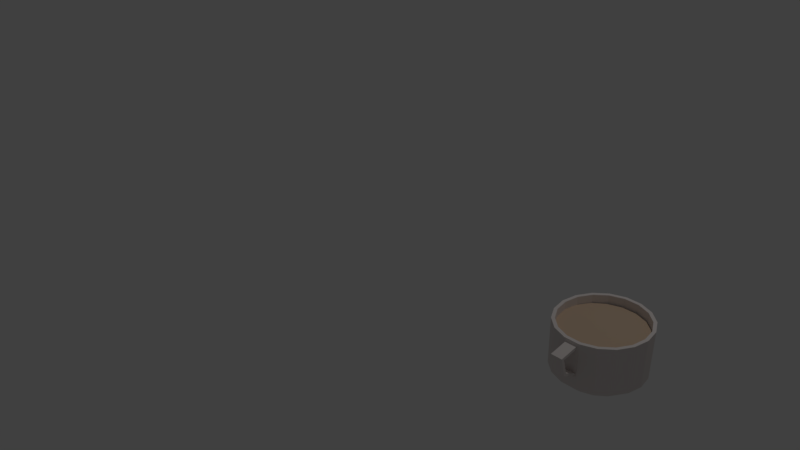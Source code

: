 # Source: TeaCup_copy.blend  (saved by Blender 2.79.0; exported with 4.5.12 LTS)
import bpy
from mathutils import Matrix  # noqa: F401  (used for matrix-valued properties, if any)

bpy.ops.wm.read_factory_settings(use_empty=True)
scene = bpy.context.scene
scene.name = 'Scene'

# ---- collections
col_collection_1 = bpy.data.collections.new('Collection 1'); scene.collection.children.link(col_collection_1)

# ---- materials (node trees are filled in below, after node groups)
mat_mat1_001 = bpy.data.materials.new('mat1.001')
mat_mat1_001.alpha_threshold = 0.0
mat_mat1_001.use_transparent_shadow = False
mat_mat1_001.diffuse_color = (0.6573, 0.4949, 0.3575, 1.0)
mat_mat1_001.roughness = 0.5
mat_material_001 = bpy.data.materials.new('Material.001')
mat_material_001.alpha_threshold = 0.0
mat_material_001.use_transparent_shadow = False
mat_material_001.diffuse_color = (0.8, 0.737, 0.7149, 1.0)
mat_material_001.roughness = 0.5

# ---- material node trees

# ---- world
world_world = bpy.data.worlds.new('World'); scene.world = world_world
world_world.color = (0.05088, 0.05088, 0.05088)
world_world.use_sun_shadow = False
world_world.sun_shadow_jitter_overblur = 0.0
world_world.cycles.sampling_method = 'MANUAL'

# ---- cameras
cam_camera = bpy.data.cameras.new('Camera')
cam_camera.clip_end = 100.0
cam_camera.lens = 35.0
cam_camera.sensor_width = 32.0
cam_camera.sensor_height = 18.0
cam_camera.ortho_scale = 7.314
cam_camera.dof.focus_distance = 0.0
cam_camera.dof.aperture_fstop = 128.0

# ---- lights
light_lamp = bpy.data.lights.new('Lamp', 'POINT')
light_lamp.transmission_factor = 0.0
light_lamp.cutoff_distance = 30.0
light_lamp.energy = 100.0
light_lamp.shadow_buffer_clip_start = 1.001
light_lamp.shadow_soft_size = 0.1
light_lamp.shadow_maximum_resolution = 0.006
light_lamp.use_absolute_resolution = True

# ---- meshes
me_combine2 = bpy.data.meshes.new('Combine2')
me_combine2.from_pydata([(352.0, 54.34, 0.01176), (396.6, 54.35, 16.24), (396.6, 54.36, 16.24), (396.0, 11.43, 16.03), (392.5, 8.302, 14.74), (388.9, 5.172, 13.44), (387.5, 3.954, 12.93), (388.1, 3.953, 9.7), (388.7, 3.951, 6.466), (389.2, 3.95, 3.233), (389.8, 3.948, 2.599e-13), (389.8, 3.954, -1.243e-05), (394.3, 7.693, 7.565e-06), (398.9, 11.43, 3.229e-13), (398.2, 11.43, 4.009), (397.5, 11.43, 8.017), (396.8, 11.44, 12.03), (396.1, 11.44, 16.03), (396.6, 54.35, 16.24), (396.0, 11.43, 16.03), (396.1, 11.44, 16.03), (352.0, 3.937, -7.194e-20), (389.8, 3.954, -1.243e-05), (389.8, 3.948, 2.599e-13), (352.0, 3.937, -7.194e-20), (389.8, 3.948, 2.599e-13), (389.2, 3.95, 3.233), (388.7, 3.951, 6.466), (388.1, 3.953, 9.7), (387.5, 3.954, 12.93), (399.4, 54.35, 0.01176), (352.0, 54.34, 0.01176), (396.6, 54.36, 16.24), (399.4, 54.35, 0.01176), (396.6, 54.36, 16.24), (396.6, 54.35, 16.24), (396.1, 11.44, 16.03), (396.8, 11.44, 12.03), (397.5, 11.43, 8.017), (398.2, 11.43, 4.009), (398.9, 11.43, 3.229e-13), (388.9, 5.172, 13.44), (392.5, 8.302, 14.74), (396.0, 11.43, 16.03), (387.5, 3.954, 12.93), (392.0, 11.43, 23.08), (387.9, 11.44, 30.14), (387.9, 11.43, 30.13), (385.0, 8.302, 27.69), (382.1, 5.172, 25.26), (381.0, 3.954, 24.31), (384.2, 3.951, 18.62), (387.5, 3.948, 12.93), (352.0, 54.34, 0.01176), (399.4, 54.35, 0.01176), (399.4, 54.36, 0.01176), (352.0, 54.34, 0.01176), (388.3, 54.35, 30.51), (388.3, 54.36, 30.51), (388.3, 54.35, 30.51), (387.9, 11.43, 30.13), (387.9, 11.44, 30.14), (352.0, 3.937, -7.194e-20), (387.5, 3.954, 12.93), (387.5, 3.948, 12.93), (352.0, 3.937, -7.194e-20), (387.5, 3.948, 12.93), (384.2, 3.951, 18.62), (381.0, 3.954, 24.31), (396.6, 54.35, 16.24), (352.0, 54.34, 0.01176), (388.3, 54.36, 30.51), (396.6, 54.35, 16.24), (388.3, 54.36, 30.51), (387.9, 11.44, 30.14), (392.0, 11.43, 23.08), (388.3, 54.35, 30.51), (382.1, 5.172, 25.26), (385.0, 8.302, 27.69), (387.9, 11.43, 30.13), (381.0, 3.954, 24.31), (384.8, 11.43, 32.75), (381.7, 11.43, 35.37), (378.6, 11.44, 37.98), (375.4, 11.44, 40.6), (375.4, 11.43, 40.6), (373.5, 8.302, 37.31), (371.6, 5.172, 34.03), (370.9, 3.954, 32.75), (373.4, 3.953, 30.64), (375.9, 3.951, 28.52), (378.4, 3.95, 26.41), (381.0, 3.948, 24.3), (352.0, 54.34, 0.01176), (375.7, 54.35, 41.1), (375.7, 54.36, 41.1), (375.7, 54.35, 41.1), (375.4, 11.43, 40.6), (375.4, 11.44, 40.6), (352.0, 3.937, -7.194e-20), (381.0, 3.954, 24.31), (381.0, 3.948, 24.3), (352.0, 3.937, -7.194e-20), (381.0, 3.948, 24.3), (378.4, 3.95, 26.41), (375.9, 3.951, 28.52), (373.4, 3.953, 30.64), (370.9, 3.954, 32.75), (388.3, 54.35, 30.51), (352.0, 54.34, 0.01176), (375.7, 54.36, 41.1), (388.3, 54.35, 30.51), (375.7, 54.36, 41.1), (375.4, 11.44, 40.6), (378.6, 11.44, 37.98), (381.7, 11.43, 35.37), (384.8, 11.43, 32.75), (375.7, 54.35, 41.1), (371.6, 5.172, 34.03), (373.5, 8.302, 37.31), (375.4, 11.43, 40.6), (370.9, 3.954, 32.75), (371.6, 11.43, 41.99), (367.8, 11.43, 43.38), (364.0, 11.44, 44.78), (360.1, 11.44, 46.17), (360.1, 11.43, 46.16), (359.5, 8.302, 42.43), (358.8, 5.172, 38.69), (358.6, 3.954, 37.24), (361.7, 3.953, 36.12), (364.7, 3.951, 34.99), (367.8, 3.95, 33.87), (370.9, 3.948, 32.74), (352.0, 54.34, 0.01176), (360.2, 54.35, 46.73), (360.2, 54.36, 46.73), (360.2, 54.35, 46.73), (360.1, 11.43, 46.16), (360.1, 11.44, 46.17), (352.0, 3.937, -7.194e-20), (370.9, 3.954, 32.75), (370.9, 3.948, 32.74), (352.0, 3.937, -7.194e-20), (370.9, 3.948, 32.74), (367.8, 3.95, 33.87), (364.7, 3.951, 34.99), (361.7, 3.953, 36.12), (358.6, 3.954, 37.24), (375.7, 54.35, 41.1), (352.0, 54.34, 0.01176), (360.2, 54.36, 46.73), (375.7, 54.35, 41.1), (360.2, 54.36, 46.73), (375.4, 11.43, 40.6), (360.1, 11.44, 46.17), (364.0, 11.44, 44.78), (367.8, 11.43, 43.38), (371.6, 11.43, 41.99), (360.2, 54.35, 46.73), (358.8, 5.172, 38.69), (359.5, 8.302, 42.43), (360.1, 11.43, 46.16), (358.6, 3.954, 37.24), (356.1, 11.43, 46.17), (352.0, 11.43, 46.17), (347.9, 11.44, 46.17), (343.9, 11.44, 46.17), (343.9, 11.43, 46.16), (344.6, 7.693, 41.7), (345.4, 3.954, 37.24), (348.7, 3.953, 37.24), (352.0, 3.951, 37.24), (355.3, 3.95, 37.23), (358.6, 3.948, 37.23), (352.0, 54.34, 0.01176), (343.8, 54.35, 46.73), (343.8, 54.36, 46.73), (343.8, 54.35, 46.73), (343.9, 11.43, 46.16), (343.9, 11.44, 46.17), (352.0, 3.937, -7.194e-20), (358.6, 3.954, 37.24), (358.6, 3.948, 37.23), (352.0, 3.937, -7.194e-20), (358.6, 3.948, 37.23), (355.3, 3.95, 37.23), (352.0, 3.951, 37.24), (348.7, 3.953, 37.24), (345.4, 3.954, 37.24), (360.2, 54.35, 46.73), (352.0, 54.34, 0.01176), (343.8, 54.36, 46.73), (360.2, 54.35, 46.73), (343.8, 54.36, 46.73), (360.1, 11.43, 46.16), (343.9, 11.44, 46.17), (347.9, 11.44, 46.17), (352.0, 11.43, 46.17), (356.1, 11.43, 46.17), (343.8, 54.35, 46.73), (352.0, 54.34, 0.01176), (328.3, 54.35, 41.1), (328.3, 54.36, 41.1), (345.4, 3.954, 37.24), (344.6, 7.693, 41.7), (343.9, 11.43, 46.16), (328.6, 11.43, 40.6), (330.5, 8.302, 37.31), (332.4, 5.172, 34.03), (333.1, 3.954, 32.75), (336.2, 3.953, 33.87), (339.3, 3.951, 34.99), (342.3, 3.95, 36.11), (345.4, 3.948, 37.23), (340.0, 11.43, 44.77), (336.2, 11.43, 43.38), (332.4, 11.44, 41.99), (328.6, 11.44, 40.6), (328.3, 54.35, 41.1), (328.6, 11.43, 40.6), (328.6, 11.44, 40.6), (352.0, 3.937, -7.194e-20), (345.4, 3.954, 37.24), (345.4, 3.948, 37.23), (345.4, 3.948, 37.23), (342.3, 3.95, 36.11), (339.3, 3.951, 34.99), (336.2, 3.953, 33.87), (333.1, 3.954, 32.75), (352.0, 3.937, -7.194e-20), (343.8, 54.35, 46.73), (352.0, 54.34, 0.01176), (328.3, 54.36, 41.1), (343.8, 54.35, 46.73), (328.3, 54.36, 41.1), (343.9, 11.43, 46.16), (328.3, 54.35, 41.1), (328.6, 11.44, 40.6), (332.4, 11.44, 41.99), (336.2, 11.43, 43.38), (340.0, 11.43, 44.77), (332.4, 5.172, 34.03), (330.5, 8.302, 37.31), (328.6, 11.43, 40.6), (333.1, 3.954, 32.75), (322.3, 11.43, 35.37), (316.1, 11.44, 30.14), (316.1, 11.43, 30.13), (319.0, 8.302, 27.69), (321.9, 5.172, 25.26), (323.0, 3.954, 24.31), (328.1, 3.951, 28.52), (333.1, 3.948, 32.74), (352.0, 54.34, 0.01176), (315.7, 54.35, 30.51), (315.7, 54.36, 30.51), (315.7, 54.35, 30.51), (316.1, 11.43, 30.13), (316.1, 11.44, 30.14), (352.0, 3.937, -7.194e-20), (333.1, 3.954, 32.75), (333.1, 3.948, 32.74), (333.1, 3.948, 32.74), (328.1, 3.951, 28.52), (323.0, 3.954, 24.31), (352.0, 3.937, -7.194e-20), (328.3, 54.35, 41.1), (352.0, 54.34, 0.01176), (315.7, 54.36, 30.51), (328.3, 54.35, 41.1), (315.7, 54.36, 30.51), (316.1, 11.44, 30.14), (322.3, 11.43, 35.37), (315.7, 54.35, 30.51), (321.9, 5.172, 25.26), (319.0, 8.302, 27.69), (316.1, 11.43, 30.13), (323.0, 3.954, 24.31), (314.1, 11.43, 26.61), (312.0, 11.43, 23.08), (310.0, 11.44, 19.56), (307.9, 11.44, 16.03), (308.0, 11.43, 16.03), (311.5, 8.302, 14.74), (315.1, 5.172, 13.44), (316.5, 3.954, 12.93), (318.1, 3.953, 15.78), (319.8, 3.951, 18.62), (321.4, 3.95, 21.46), (323.0, 3.948, 24.3), (352.0, 54.34, 0.01176), (307.4, 54.35, 16.24), (307.4, 54.36, 16.24), (307.4, 54.35, 16.24), (308.0, 11.43, 16.03), (307.9, 11.44, 16.03), (352.0, 3.937, -7.194e-20), (323.0, 3.954, 24.31), (323.0, 3.948, 24.3), (352.0, 3.937, -7.194e-20), (323.0, 3.948, 24.3), (321.4, 3.95, 21.46), (319.8, 3.951, 18.62), (318.1, 3.953, 15.78), (316.5, 3.954, 12.93), (315.7, 54.35, 30.51), (352.0, 54.34, 0.01176), (307.4, 54.36, 16.24), (315.7, 54.35, 30.51), (307.4, 54.36, 16.24), (307.9, 11.44, 16.03), (310.0, 11.44, 19.56), (312.0, 11.43, 23.08), (314.1, 11.43, 26.61), (307.4, 54.35, 16.24), (315.1, 5.172, 13.44), (311.5, 8.302, 14.74), (308.0, 11.43, 16.03), (316.5, 3.954, 12.93), (307.2, 11.43, 12.02), (306.5, 11.43, 8.016), (305.8, 11.44, 4.008), (305.1, 11.44, 3.525e-16), (305.1, 11.43, -3.794e-05), (309.7, 7.693, -8.426e-06), (314.2, 3.954, 1.243e-05), (314.8, 3.953, 3.233), (315.3, 3.951, 6.465), (315.9, 3.95, 9.698), (316.5, 3.948, 12.93), (352.0, 54.34, 0.01176), (304.6, 54.35, 0.01176), (304.6, 54.36, 0.01176), (304.6, 54.35, 0.01176), (305.1, 11.43, -3.794e-05), (305.1, 11.44, 3.525e-16), (352.0, 3.937, -7.194e-20), (316.5, 3.954, 12.93), (316.5, 3.948, 12.93), (316.5, 3.948, 12.93), (315.9, 3.95, 9.698), (315.3, 3.951, 6.465), (314.8, 3.953, 3.233), (314.2, 3.954, 1.243e-05), (352.0, 3.937, -7.194e-20), (352.0, 54.34, 0.01176), (304.6, 54.36, 0.01176), (307.4, 54.35, 16.24), (307.4, 54.35, 16.24), (304.6, 54.36, 0.01176), (305.1, 11.44, 3.525e-16), (305.8, 11.44, 4.008), (306.5, 11.43, 8.016), (307.2, 11.43, 12.02), (304.6, 54.35, 0.01176), (399.4, 54.35, 0.01176), (398.9, 11.43, 3.229e-13), (398.9, 11.44, -7.989e-09), (352.0, 54.34, 0.01176), (307.4, 54.35, -16.21), (307.4, 54.36, -16.21), (314.2, 3.954, 1.243e-05), (309.7, 7.693, -8.426e-06), (305.1, 11.43, -3.794e-05), (308.0, 11.43, -16.03), (311.5, 8.302, -14.74), (315.1, 5.172, -13.44), (316.5, 3.954, -12.93), (315.9, 3.953, -9.7), (315.3, 3.951, -6.466), (314.8, 3.95, -3.233), (314.2, 3.948, -5.126e-13), (305.8, 11.43, -4.009), (306.5, 11.43, -8.017), (307.2, 11.44, -12.03), (307.9, 11.44, -16.03), (307.4, 54.35, -16.21), (308.0, 11.43, -16.03), (307.9, 11.44, -16.03), (352.0, 3.937, -7.194e-20), (314.2, 3.954, 1.243e-05), (314.2, 3.948, -5.126e-13), (352.0, 3.937, -7.194e-20), (314.2, 3.948, -5.126e-13), (314.8, 3.95, -3.233), (315.3, 3.951, -6.466), (315.9, 3.953, -9.7), (316.5, 3.954, -12.93), (304.6, 54.35, 0.01176), (352.0, 54.34, 0.01176), (307.4, 54.36, -16.21), (304.6, 54.35, 0.01176), (307.4, 54.36, -16.21), (307.4, 54.35, -16.21), (307.9, 11.44, -16.03), (307.2, 11.44, -12.03), (306.5, 11.43, -8.017), (305.8, 11.43, -4.009), (315.1, 5.172, -13.44), (311.5, 8.302, -14.74), (308.0, 11.43, -16.03), (316.5, 3.954, -12.93), (310.0, 11.43, -19.56), (312.0, 11.43, -23.08), (314.1, 11.44, -26.61), (316.1, 11.44, -30.14), (316.1, 11.43, -30.13), (319.0, 8.302, -27.69), (321.9, 5.172, -25.26), (323.0, 3.954, -24.31), (321.4, 3.953, -21.46), (319.8, 3.951, -18.62), (318.1, 3.95, -15.77), (316.5, 3.948, -12.93), (352.0, 54.34, 0.01176), (315.7, 54.35, -30.48), (315.7, 54.36, -30.48), (315.7, 54.35, -30.48), (316.1, 11.43, -30.13), (316.1, 11.44, -30.14), (352.0, 3.937, -7.194e-20), (316.5, 3.954, -12.93), (316.5, 3.948, -12.93), (316.5, 3.948, -12.93), (318.1, 3.95, -15.77), (319.8, 3.951, -18.62), (321.4, 3.953, -21.46), (323.0, 3.954, -24.31), (352.0, 3.937, -7.194e-20), (307.4, 54.35, -16.21), (352.0, 54.34, 0.01176), (315.7, 54.36, -30.48), (307.4, 54.35, -16.21), (315.7, 54.36, -30.48), (316.1, 11.44, -30.14), (314.1, 11.44, -26.61), (312.0, 11.43, -23.08), (310.0, 11.43, -19.56), (315.7, 54.35, -30.48), (321.9, 5.172, -25.26), (319.0, 8.302, -27.69), (316.1, 11.43, -30.13), (323.0, 3.954, -24.31), (322.3, 11.43, -35.37), (328.6, 11.44, -40.6), (328.6, 11.43, -40.6), (330.5, 8.302, -37.31), (332.4, 5.172, -34.03), (333.1, 3.954, -32.75), (328.1, 3.951, -28.52), (323.0, 3.948, -24.3), (352.0, 54.34, 0.01176), (328.3, 54.35, -41.07), (328.3, 54.36, -41.07), (328.3, 54.35, -41.07), (328.6, 11.43, -40.6), (328.6, 11.44, -40.6), (352.0, 3.937, -7.194e-20), (323.0, 3.954, -24.31), (323.0, 3.948, -24.3), (323.0, 3.948, -24.3), (328.1, 3.951, -28.52), (333.1, 3.954, -32.75), (352.0, 3.937, -7.194e-20), (315.7, 54.35, -30.48), (352.0, 54.34, 0.01176), (328.3, 54.36, -41.07), (322.0, 54.35, -35.78), (322.0, 54.35, -35.78), (328.3, 54.36, -41.07), (316.1, 11.43, -30.13), (328.6, 11.44, -40.6), (322.3, 11.43, -35.37), (328.3, 54.35, -41.07), (332.4, 5.172, -34.03), (330.5, 8.302, -37.31), (328.6, 11.43, -40.6), (333.1, 3.954, -32.75), (332.4, 11.43, -41.99), (336.2, 11.43, -43.38), (340.0, 11.44, -44.78), (343.9, 11.44, -46.17), (343.9, 11.43, -46.16), (344.5, 8.302, -42.43), (345.2, 5.172, -38.69), (345.4, 3.954, -37.24), (342.3, 3.953, -36.12), (339.3, 3.951, -34.99), (336.2, 3.95, -33.87), (333.1, 3.948, -32.74), (352.0, 54.34, 0.01176), (343.8, 54.35, -46.71), (343.8, 54.36, -46.71), (343.8, 54.35, -46.71), (343.9, 11.43, -46.16), (343.9, 11.44, -46.17), (352.0, 3.937, -7.194e-20), (333.1, 3.954, -32.75), (333.1, 3.948, -32.74), (352.0, 3.937, -7.194e-20), (333.1, 3.948, -32.74), (336.2, 3.95, -33.87), (339.3, 3.951, -34.99), (342.3, 3.953, -36.12), (345.4, 3.954, -37.24), (328.3, 54.35, -41.07), (352.0, 54.34, 0.01176), (343.8, 54.36, -46.71), (328.3, 54.35, -41.07), (343.8, 54.36, -46.71), (328.6, 11.43, -40.6), (343.9, 11.44, -46.17), (340.0, 11.44, -44.78), (336.2, 11.43, -43.38), (332.4, 11.43, -41.99), (343.8, 54.35, -46.71), (345.2, 5.172, -38.69), (344.5, 8.302, -42.43), (343.9, 11.43, -46.16), (345.4, 3.954, -37.24), (347.9, 11.43, -46.17), (352.0, 11.43, -46.17), (356.1, 11.44, -46.17), (360.1, 11.44, -46.17), (360.1, 11.43, -46.16), (359.4, 7.693, -41.7), (358.6, 3.954, -37.24), (355.3, 3.953, -37.24), (352.0, 3.951, -37.24), (348.7, 3.95, -37.23), (345.4, 3.948, -37.23), (352.0, 54.34, 0.01176), (360.2, 54.35, -46.71), (360.2, 54.36, -46.71), (360.2, 54.35, -46.71), (360.1, 11.43, -46.16), (360.1, 11.44, -46.17), (352.0, 3.937, -7.194e-20), (345.4, 3.954, -37.24), (345.4, 3.948, -37.23), (345.4, 3.948, -37.23), (348.7, 3.95, -37.23), (352.0, 3.951, -37.24), (355.3, 3.953, -37.24), (358.6, 3.954, -37.24), (352.0, 3.937, -7.194e-20), (343.8, 54.35, -46.71), (352.0, 54.34, 0.01176), (360.2, 54.36, -46.71), (343.8, 54.35, -46.71), (360.2, 54.36, -46.71), (343.9, 11.43, -46.16), (360.1, 11.44, -46.17), (356.1, 11.44, -46.17), (352.0, 11.43, -46.17), (347.9, 11.43, -46.17), (360.2, 54.35, -46.71), (352.0, 54.34, 0.01176), (375.7, 54.35, -41.07), (375.7, 54.36, -41.07), (358.6, 3.954, -37.24), (359.4, 7.693, -41.7), (360.1, 11.43, -46.16), (375.4, 11.43, -40.6), (373.5, 8.302, -37.31), (371.6, 5.172, -34.03), (370.9, 3.954, -32.75), (367.8, 3.953, -33.87), (364.7, 3.951, -34.99), (361.7, 3.95, -36.11), (358.6, 3.948, -37.23), (364.0, 11.43, -44.77), (367.8, 11.43, -43.38), (371.6, 11.44, -41.99), (375.4, 11.44, -40.6), (375.7, 54.35, -41.07), (375.4, 11.43, -40.6), (375.4, 11.44, -40.6), (352.0, 3.937, -7.194e-20), (358.6, 3.954, -37.24), (358.6, 3.948, -37.23), (352.0, 3.937, -7.194e-20), (358.6, 3.948, -37.23), (361.7, 3.95, -36.11), (364.7, 3.951, -34.99), (367.8, 3.953, -33.87), (370.9, 3.954, -32.75), (360.2, 54.35, -46.71), (352.0, 54.34, 0.01176), (375.7, 54.36, -41.07), (360.2, 54.35, -46.71), (375.7, 54.36, -41.07), (360.1, 11.43, -46.16), (375.7, 54.35, -41.07), (375.4, 11.44, -40.6), (371.6, 11.44, -41.99), (367.8, 11.43, -43.38), (364.0, 11.43, -44.77), (371.6, 5.172, -34.03), (373.5, 8.302, -37.31), (375.4, 11.43, -40.6), (370.9, 3.954, -32.75), (381.7, 11.43, -35.37), (387.9, 11.44, -30.14), (387.9, 11.43, -30.13), (385.0, 8.302, -27.69), (382.1, 5.172, -25.26), (381.0, 3.954, -24.31), (375.9, 3.951, -28.52), (370.9, 3.948, -32.74), (352.0, 54.34, 0.01176), (388.3, 54.35, -30.48), (388.3, 54.36, -30.48), (388.3, 54.35, -30.48), (387.9, 11.43, -30.13), (387.9, 11.44, -30.14), (352.0, 3.937, -7.194e-20), (370.9, 3.954, -32.75), (370.9, 3.948, -32.74), (370.9, 3.948, -32.74), (375.9, 3.951, -28.52), (381.0, 3.954, -24.31), (352.0, 3.937, -7.194e-20), (375.7, 54.35, -41.07), (352.0, 54.34, 0.01176), (388.3, 54.36, -30.48), (382.0, 54.35, -35.78), (382.0, 54.35, -35.78), (388.3, 54.36, -30.48), (375.4, 11.43, -40.6), (387.9, 11.44, -30.14), (381.7, 11.43, -35.37), (388.3, 54.35, -30.48), (382.1, 5.172, -25.26), (385.0, 8.302, -27.69), (387.9, 11.43, -30.13), (381.0, 3.954, -24.31), (389.9, 11.43, -26.61), (392.0, 11.43, -23.08), (394.0, 11.44, -19.56), (396.1, 11.44, -16.03), (396.0, 11.43, -16.03), (392.5, 8.302, -14.74), (388.9, 5.172, -13.44), (387.5, 3.954, -12.93), (385.9, 3.953, -15.78), (384.2, 3.951, -18.62), (382.6, 3.95, -21.46), (381.0, 3.948, -24.3), (352.0, 54.34, 0.01176), (396.6, 54.35, -16.21), (396.6, 54.36, -16.21), (396.6, 54.35, -16.21), (396.0, 11.43, -16.03), (396.1, 11.44, -16.03), (352.0, 3.937, -7.194e-20), (381.0, 3.954, -24.31), (381.0, 3.948, -24.3), (352.0, 3.937, -7.194e-20), (381.0, 3.948, -24.3), (382.6, 3.95, -21.46), (384.2, 3.951, -18.62), (385.9, 3.953, -15.78), (387.5, 3.954, -12.93), (388.3, 54.35, -30.48), (352.0, 54.34, 0.01176), (396.6, 54.36, -16.21), (392.5, 54.35, -23.35), (388.3, 54.35, -30.48), (392.5, 54.35, -23.35), (396.6, 54.36, -16.21), (396.1, 11.44, -16.03), (394.0, 11.44, -19.56), (392.0, 11.43, -23.08), (389.9, 11.43, -26.61), (396.6, 54.35, -16.21), (398.9, 11.43, 3.229e-13), (394.3, 7.693, 7.565e-06), (389.8, 3.954, -1.243e-05), (398.9, 11.44, -7.989e-09), (388.9, 5.172, -13.44), (392.5, 8.302, -14.74), (396.0, 11.43, -16.03), (387.5, 3.954, -12.93), (397.5, 11.43, -8.016), (388.7, 3.951, -6.465), (387.5, 3.948, -12.93), (352.0, 3.937, -7.194e-20), (387.5, 3.954, -12.93), (387.5, 3.948, -12.93), (387.5, 3.948, -12.93), (389.8, 3.954, -1.243e-05), (388.7, 3.951, -6.465), (352.0, 3.937, -7.194e-20), (352.0, 54.34, 0.01176), (399.4, 54.36, 0.01176), (396.6, 54.35, -16.21), (396.6, 54.35, -16.21), (399.4, 54.36, 0.01176), (399.4, 54.35, 0.01176), (398.9, 11.44, -7.989e-09), (397.5, 11.43, -8.016), (392.0, 11.43, 23.08), (396.6, 54.35, 16.24), (396.0, 11.43, 16.03), (384.8, 11.43, 32.75), (388.3, 54.35, 30.51), (387.9, 11.43, 30.13), (322.3, 11.43, 35.37), (328.6, 11.43, 40.6), (328.3, 54.35, 41.1), (314.1, 11.43, 26.61), (316.1, 11.43, 30.13), (315.7, 54.35, 30.51), (307.2, 11.43, 12.02), (308.0, 11.43, 16.03), (307.4, 54.35, 16.24), (305.8, 11.43, -4.009), (305.1, 11.43, -3.794e-05), (304.6, 54.35, 0.01176), (310.0, 11.43, -19.56), (308.0, 11.43, -16.03), (307.4, 54.35, -16.21), (322.0, 54.35, -35.78), (316.1, 11.43, -30.13), (315.7, 54.35, -30.48), (382.0, 54.35, -35.78), (375.7, 54.35, -41.07), (375.4, 11.43, -40.6), (389.9, 11.43, -26.61), (388.3, 54.35, -30.48), (387.9, 11.43, -30.13), (397.5, 11.43, -8.016), (396.6, 54.35, -16.21), (396.0, 11.43, -16.03)], [], [(2, 0, 1), (11, 9, 10), (9, 12, 8), (5, 6, 7), (5, 7, 4), (7, 8, 4), (12, 9, 11), (8, 15, 4), (14, 15, 12), (12, 13, 14), (16, 3, 4), (3, 16, 17), (16, 4, 15), (12, 15, 8), (20, 18, 19), (22, 23, 21), (29, 24, 28), (27, 28, 24), (27, 24, 26), (25, 26, 24), (32, 30, 31), (33, 38, 39), (35, 36, 37), (37, 38, 35), (38, 33, 35), (33, 34, 35), (40, 33, 39), (44, 51, 52), (41, 51, 44), (49, 50, 51), (41, 49, 51), (49, 41, 48), (45, 42, 43), (48, 42, 45), (48, 45, 47), (46, 47, 45), (41, 42, 48), (55, 53, 54), (58, 56, 57), (61, 59, 60), (63, 64, 62), (67, 68, 65), (65, 66, 67), (71, 69, 70), (75, 76, 74), (73, 76, 72), (75, 72, 76), (80, 91, 92), (91, 80, 77), (78, 90, 91), (87, 88, 89), (87, 89, 86), (89, 90, 86), (77, 78, 91), (90, 82, 86), (81, 82, 78), (78, 79, 81), (83, 85, 86), (85, 83, 84), (83, 86, 82), (78, 82, 90), (95, 93, 94), (98, 96, 97), (100, 101, 99), (107, 102, 106), (105, 106, 102), (102, 104, 105), (102, 103, 104), (110, 108, 109), (115, 117, 114), (114, 117, 113), (111, 115, 116), (115, 111, 117), (111, 112, 117), (121, 132, 133), (132, 121, 118), (119, 131, 132), (128, 129, 130), (128, 130, 127), (130, 131, 127), (118, 119, 132), (131, 123, 127), (122, 123, 119), (119, 120, 122), (124, 126, 127), (126, 124, 125), (124, 127, 123), (119, 123, 131), (136, 134, 135), (139, 137, 138), (141, 142, 140), (148, 143, 147), (146, 147, 143), (146, 143, 145), (144, 145, 143), (151, 149, 150), (157, 159, 156), (156, 159, 155), (152, 157, 158), (157, 152, 159), (152, 153, 159), (154, 152, 158), (163, 173, 174), (160, 173, 163), (171, 169, 170), (161, 172, 173), (169, 171, 172), (173, 160, 161), (172, 165, 169), (164, 165, 161), (161, 162, 164), (166, 168, 169), (168, 166, 167), (166, 169, 165), (161, 165, 172), (177, 175, 176), (180, 178, 179), (182, 183, 181), (189, 184, 188), (187, 188, 184), (184, 186, 187), (184, 185, 186), (192, 190, 191), (198, 200, 197), (197, 200, 196), (193, 198, 199), (198, 193, 200), (193, 194, 200), (195, 193, 199), (203, 201, 202), (204, 213, 214), (213, 205, 212), (209, 210, 211), (209, 211, 208), (211, 212, 208), (205, 213, 204), (212, 216, 208), (215, 216, 205), (205, 206, 215), (217, 207, 208), (207, 217, 218), (217, 208, 216), (205, 216, 212), (221, 219, 220), (223, 224, 222), (229, 230, 228), (227, 228, 230), (227, 230, 226), (225, 226, 230), (233, 231, 232), (240, 237, 239), (239, 237, 238), (234, 240, 241), (240, 234, 237), (234, 235, 237), (236, 234, 241), (245, 252, 253), (242, 252, 245), (250, 251, 252), (242, 250, 252), (250, 242, 249), (246, 243, 244), (249, 243, 246), (249, 246, 248), (247, 248, 246), (242, 243, 249), (256, 254, 255), (259, 257, 258), (261, 262, 260), (264, 265, 266), (266, 263, 264), (269, 267, 268), (273, 274, 272), (271, 274, 270), (273, 270, 274), (278, 289, 290), (289, 278, 275), (276, 288, 289), (285, 286, 287), (285, 287, 284), (287, 288, 284), (275, 276, 289), (288, 280, 284), (279, 280, 276), (276, 277, 279), (281, 283, 284), (283, 281, 282), (281, 284, 280), (276, 280, 288), (293, 291, 292), (296, 294, 295), (298, 299, 297), (305, 300, 304), (303, 304, 300), (303, 300, 302), (301, 302, 300), (308, 306, 307), (313, 315, 312), (312, 315, 311), (309, 313, 314), (313, 309, 315), (309, 310, 315), (319, 329, 330), (316, 329, 319), (325, 327, 328), (317, 328, 329), (325, 326, 327), (329, 316, 317), (328, 321, 325), (320, 321, 317), (317, 318, 320), (322, 324, 325), (324, 322, 323), (322, 325, 321), (317, 321, 328), (333, 331, 332), (336, 334, 335), (338, 339, 337), (344, 345, 343), (342, 343, 345), (345, 341, 342), (345, 340, 341), (347, 348, 346), (353, 355, 352), (352, 355, 351), (349, 353, 354), (353, 349, 355), (349, 350, 355), (356, 357, 358), (361, 359, 360), (362, 371, 372), (371, 363, 370), (367, 368, 369), (367, 369, 366), (369, 370, 366), (363, 371, 362), (370, 374, 366), (373, 374, 363), (363, 364, 373), (375, 365, 366), (365, 375, 376), (375, 366, 374), (363, 374, 370), (379, 377, 378), (381, 382, 380), (388, 383, 387), (386, 387, 383), (383, 385, 386), (383, 384, 385), (391, 389, 390), (397, 394, 396), (396, 394, 395), (392, 397, 398), (397, 392, 394), (392, 393, 394), (402, 413, 414), (413, 402, 399), (400, 412, 413), (409, 410, 411), (409, 411, 408), (411, 412, 408), (399, 400, 413), (412, 404, 408), (403, 404, 400), (400, 401, 403), (405, 407, 408), (407, 405, 406), (405, 408, 404), (400, 404, 412), (417, 415, 416), (420, 418, 419), (422, 423, 421), (428, 429, 427), (426, 427, 429), (429, 425, 426), (429, 424, 425), (432, 430, 431), (437, 439, 436), (436, 439, 435), (433, 437, 438), (437, 433, 439), (433, 434, 439), (443, 450, 451), (440, 450, 443), (448, 449, 450), (440, 448, 450), (448, 440, 447), (444, 441, 442), (447, 441, 444), (447, 444, 446), (445, 446, 444), (440, 441, 447), (454, 452, 453), (457, 455, 456), (459, 460, 458), (462, 463, 464), (464, 461, 462), (466, 468, 465), (468, 466, 467), (473, 474, 472), (471, 469, 473), (473, 469, 474), (469, 470, 474), (478, 489, 490), (489, 478, 475), (476, 488, 489), (485, 486, 487), (485, 487, 484), (487, 488, 484), (475, 476, 489), (488, 480, 484), (479, 480, 476), (476, 477, 479), (481, 483, 484), (483, 481, 482), (481, 484, 480), (476, 480, 488), (493, 491, 492), (496, 494, 495), (498, 499, 497), (505, 500, 504), (503, 504, 500), (503, 500, 502), (501, 502, 500), (508, 506, 507), (514, 516, 513), (513, 516, 512), (509, 514, 515), (514, 509, 516), (509, 510, 516), (511, 509, 515), (520, 530, 531), (517, 530, 520), (529, 526, 528), (530, 518, 529), (526, 527, 528), (530, 517, 518), (529, 522, 526), (521, 522, 518), (518, 519, 521), (523, 525, 526), (525, 523, 524), (523, 526, 522), (518, 522, 529), (534, 532, 533), (537, 535, 536), (539, 540, 538), (545, 546, 544), (543, 544, 546), (543, 546, 542), (541, 542, 546), (549, 547, 548), (555, 557, 554), (554, 557, 553), (550, 555, 556), (555, 550, 557), (550, 551, 557), (552, 550, 556), (560, 558, 559), (561, 570, 571), (570, 562, 569), (566, 567, 568), (566, 568, 565), (568, 569, 565), (562, 570, 561), (569, 573, 565), (572, 573, 562), (562, 563, 572), (574, 564, 565), (564, 574, 575), (574, 565, 573), (562, 573, 569), (578, 576, 577), (580, 581, 579), (587, 582, 586), (585, 586, 582), (582, 584, 585), (582, 583, 584), (590, 588, 589), (597, 594, 596), (596, 594, 595), (591, 597, 598), (597, 591, 594), (591, 592, 594), (593, 591, 598), (602, 609, 610), (599, 609, 602), (607, 608, 609), (599, 607, 609), (607, 599, 606), (603, 600, 601), (606, 600, 603), (606, 603, 605), (604, 605, 603), (599, 600, 606), (613, 611, 612), (616, 614, 615), (618, 619, 617), (621, 622, 623), (623, 620, 621), (625, 627, 624), (627, 625, 626), (632, 633, 631), (630, 628, 632), (632, 628, 633), (628, 629, 633), (637, 648, 649), (648, 637, 634), (635, 647, 648), (644, 645, 646), (644, 646, 643), (646, 647, 643), (634, 635, 648), (647, 639, 643), (638, 639, 635), (635, 636, 638), (640, 642, 643), (642, 640, 641), (640, 643, 639), (635, 639, 647), (652, 650, 651), (655, 653, 654), (657, 658, 656), (664, 659, 663), (662, 663, 659), (662, 659, 661), (660, 661, 659), (666, 668, 665), (668, 666, 667), (674, 670, 673), (673, 676, 672), (670, 674, 675), (675, 669, 670), (671, 676, 670), (670, 676, 673), (686, 684, 681), (684, 686, 687), (686, 678, 679), (678, 686, 681), (685, 682, 683), (678, 682, 685), (678, 685, 677), (680, 677, 685), (681, 682, 678), (689, 690, 688), (693, 692, 694), (694, 691, 693), (696, 697, 695), (702, 700, 701), (699, 700, 698), (702, 698, 700), (703, 705, 704), (706, 708, 707), (709, 710, 711), (712, 713, 714), (715, 716, 717), (718, 719, 720), (721, 722, 723), (724, 725, 726), (727, 729, 728), (730, 732, 731), (733, 735, 734)])
_uv = me_combine2.uv_layers.new(name='UVMap')
_uv.uv.foreach_set('vector', [0.5328, 0.3506, 0.3519, 0.3505, 0.5328, 0.3506, 0.2763, 0.2887, 0.2762, 0.304, 0.2762, 0.2887, 0.2762, 0.304, 0.2989, 0.2887, 0.2762, 0.3194, 0.2836, 0.35, 0.2762, 0.35, 0.2762, 0.3347, 0.2836, 0.35, 0.2762, 0.3347, 0.3026, 0.35, 0.2762, 0.3347, 0.2762, 0.3194, 0.3026, 0.35, 0.2989, 0.2887, 0.2762, 0.304, 0.2763, 0.2887, 0.2762, 0.3194, 0.3216, 0.3194, 0.3026, 0.35, 0.3216, 0.304, 0.3216, 0.3194, 0.2989, 0.2887, 0.2989, 0.2887, 0.3216, 0.2887, 0.3216, 0.304, 0.3216, 0.3347, 0.3216, 0.35, 0.3026, 0.35, 0.3216, 0.35, 0.3216, 0.3347, 0.3216, 0.35, 0.3216, 0.3347, 0.3026, 0.35, 0.3216, 0.3194, 0.2989, 0.2887, 0.3216, 0.3194, 0.2762, 0.3194, 0.4418, 0.288, 0.2762, 0.2879, 0.4419, 0.288, 0.4222, 0.2878, 0.4221, 0.2878, 0.2762, 0.2877, 0.2729, 0.5877, 0.1358, 0.5378, 0.2751, 0.5752, 0.2773, 0.5628, 0.2751, 0.5752, 0.1358, 0.5378, 0.2773, 0.5628, 0.1358, 0.5378, 0.2795, 0.5503, 0.2817, 0.5378, 0.2795, 0.5503, 0.1358, 0.5378, 0.4835, 0.785, 0.4727, 0.7246, 0.652, 0.7246, 0.1656, 0.09992, 2.088e-06, 0.1306, 3.132e-06, 0.1153, 0.1656, 0.1614, 0.0, 0.1614, 1.044e-06, 0.146, 1.044e-06, 0.146, 2.088e-06, 0.1306, 0.1656, 0.1614, 2.088e-06, 0.1306, 0.1656, 0.09992, 0.1656, 0.1614, 0.1656, 0.09992, 0.1656, 0.1614, 0.1656, 0.1614, 4.176e-06, 0.09992, 0.1656, 0.09992, 3.132e-06, 0.1153, 0.1307, 0.4757, 0.09929, 0.4757, 0.1307, 0.4757, 0.1307, 0.4831, 0.09929, 0.4757, 0.1307, 0.4757, 0.06788, 0.4831, 0.06788, 0.4757, 0.09929, 0.4757, 0.1307, 0.4831, 0.06788, 0.4831, 0.09929, 0.4757, 0.06788, 0.4831, 0.1307, 0.4831, 0.06788, 0.5021, 0.09929, 0.5211, 0.1307, 0.5021, 0.1307, 0.5211, 0.06788, 0.5021, 0.1307, 0.5021, 0.09929, 0.5211, 0.06788, 0.5021, 0.09929, 0.5211, 0.06788, 0.5211, 0.06788, 0.5211, 0.06788, 0.5211, 0.09929, 0.5211, 0.1307, 0.4831, 0.1307, 0.5021, 0.06788, 0.5021, 0.3519, 0.3498, 0.5328, 0.3498, 0.3519, 0.3498, 0.4571, 0.2873, 0.2762, 0.2872, 0.4571, 0.2872, 0.5175, 0.349, 0.3519, 0.349, 0.5175, 0.349, 0.4222, 0.2868, 0.4221, 0.2868, 0.2762, 0.2868, 0.1401, 0.6249, 0.1358, 0.6498, 0.0, 0.5999, 0.0, 0.5999, 0.1444, 0.5999, 0.1401, 0.6249, 0.4835, 0.5356, 0.4727, 0.4752, 0.652, 0.4752, 0.6535, 0.4556, 0.8177, 0.487, 0.6535, 0.487, 0.8177, 0.487, 0.8177, 0.487, 0.8177, 0.4241, 0.6535, 0.4556, 0.8177, 0.4241, 0.8177, 0.487, 0.5157, 3.692e-05, 0.5, 3.13e-07, 0.5157, 4.174e-07, 0.5, 3.13e-07, 0.5157, 3.692e-05, 0.5157, 0.007427, 0.5157, 0.02641, 0.4843, 2.087e-07, 0.5, 3.13e-07, 0.4529, 0.007389, 0.4529, 0.0, 0.4686, 1.043e-07, 0.4529, 0.007389, 0.4686, 1.043e-07, 0.4529, 0.02637, 0.4686, 1.043e-07, 0.4843, 2.087e-07, 0.4529, 0.02637, 0.5157, 0.007427, 0.5157, 0.02641, 0.5, 3.13e-07, 0.4843, 2.087e-07, 0.4843, 0.04539, 0.4529, 0.02637, 0.5, 0.04539, 0.4843, 0.04539, 0.5157, 0.02641, 0.5157, 0.02641, 0.5157, 0.04539, 0.5, 0.04539, 0.4686, 0.04539, 0.4529, 0.04536, 0.4529, 0.02637, 0.4529, 0.04536, 0.4686, 0.04539, 0.4529, 0.04539, 0.4686, 0.04539, 0.4529, 0.02637, 0.4843, 0.04539, 0.5157, 0.02641, 0.4843, 0.04539, 0.4843, 2.087e-07, 0.5328, 0.35, 0.3519, 0.3499, 0.5328, 0.3499, 0.5175, 0.3495, 0.3519, 0.3495, 0.5175, 0.3495, 0.4222, 0.2877, 0.4221, 0.2876, 0.2762, 0.2876, 0.2729, 0.4635, 0.1358, 0.4136, 0.2751, 0.451, 0.2773, 0.4386, 0.2751, 0.451, 0.1358, 0.4136, 0.1358, 0.4136, 0.2795, 0.4261, 0.2773, 0.4386, 0.1358, 0.4136, 0.2817, 0.4136, 0.2795, 0.4261, 0.3026, 0.7221, 0.2918, 0.6613, 0.4712, 0.6613, 0.4727, 0.6296, 0.6383, 0.6603, 0.4727, 0.6449, 0.4727, 0.6449, 0.6383, 0.6603, 0.4727, 0.6603, 0.6383, 0.5989, 0.4727, 0.6296, 0.4727, 0.6143, 0.4727, 0.6296, 0.6383, 0.5989, 0.6383, 0.6603, 0.6383, 0.5989, 0.6383, 0.6603, 0.6383, 0.6603, 0.1307, 0.5378, 0.115, 0.5378, 0.1307, 0.5378, 0.115, 0.5378, 0.1307, 0.5378, 0.1307, 0.5452, 0.1307, 0.5642, 0.09929, 0.5378, 0.115, 0.5378, 0.06788, 0.5452, 0.06788, 0.5378, 0.08359, 0.5378, 0.06788, 0.5452, 0.08359, 0.5378, 0.06788, 0.5642, 0.08359, 0.5378, 0.09929, 0.5378, 0.06788, 0.5642, 0.1307, 0.5452, 0.1307, 0.5642, 0.115, 0.5378, 0.09929, 0.5378, 0.09929, 0.5832, 0.06788, 0.5642, 0.115, 0.5832, 0.09929, 0.5832, 0.1307, 0.5642, 0.1307, 0.5642, 0.1307, 0.5832, 0.115, 0.5832, 0.08358, 0.5832, 0.06788, 0.5832, 0.06788, 0.5642, 0.06788, 0.5832, 0.08358, 0.5832, 0.06788, 0.5832, 0.08358, 0.5832, 0.06788, 0.5642, 0.09929, 0.5832, 0.1307, 0.5642, 0.09929, 0.5832, 0.09929, 0.5378, 0.5328, 0.3509, 0.3519, 0.3509, 0.5328, 0.3509, 0.5175, 0.3493, 0.3519, 0.3493, 0.5175, 0.3493, 0.4222, 0.287, 0.4221, 0.2869, 0.2762, 0.2869, 0.2817, 0.6498, 0.1459, 0.5999, 0.2838, 0.6373, 0.286, 0.6249, 0.2838, 0.6373, 0.1459, 0.5999, 0.286, 0.6249, 0.1459, 0.5999, 0.2882, 0.6124, 0.2903, 0.5999, 0.2882, 0.6124, 0.1459, 0.5999, 0.83, 0.6981, 0.8191, 0.6362, 0.9985, 0.6362, 0.8268, 0.3495, 0.9924, 0.3809, 0.8268, 0.3652, 0.8268, 0.3652, 0.9924, 0.3809, 0.8268, 0.3809, 0.9924, 0.3181, 0.8268, 0.3495, 0.8268, 0.3338, 0.8268, 0.3495, 0.9924, 0.3181, 0.9924, 0.3809, 0.9924, 0.3181, 0.9924, 0.3809, 0.9924, 0.3809, 0.8268, 0.3181, 0.9924, 0.3181, 0.8268, 0.3338, 0.3866, 0.1964, 0.3865, 0.2121, 0.3865, 0.1964, 0.394, 0.1964, 0.3865, 0.2121, 0.3866, 0.1964, 0.3865, 0.2436, 0.4092, 0.2593, 0.3865, 0.2593, 0.4129, 0.1964, 0.3865, 0.2279, 0.3865, 0.2121, 0.4092, 0.2593, 0.3865, 0.2436, 0.3865, 0.2279, 0.3865, 0.2121, 0.394, 0.1964, 0.4129, 0.1964, 0.3865, 0.2279, 0.4319, 0.2279, 0.4092, 0.2593, 0.4319, 0.2121, 0.4319, 0.2279, 0.4129, 0.1964, 0.4129, 0.1964, 0.4319, 0.1964, 0.4319, 0.2121, 0.4319, 0.2436, 0.4319, 0.2593, 0.4092, 0.2593, 0.4319, 0.2593, 0.4319, 0.2436, 0.4319, 0.2593, 0.4319, 0.2436, 0.4092, 0.2593, 0.4319, 0.2279, 0.4129, 0.1964, 0.4319, 0.2279, 0.3865, 0.2279, 0.5328, 0.3514, 0.3519, 0.3513, 0.5328, 0.3513, 0.5175, 0.3491, 0.3519, 0.3491, 0.5175, 0.3491, 0.4222, 0.2874, 0.4221, 0.2874, 0.2762, 0.2873, 0.2817, 0.8361, 0.1459, 0.7862, 0.2838, 0.8236, 0.286, 0.8112, 0.2838, 0.8236, 0.1459, 0.7862, 0.1459, 0.7862, 0.2882, 0.7987, 0.286, 0.8112, 0.1459, 0.7862, 0.2903, 0.7862, 0.2882, 0.7987, 0.4835, 0.4737, 0.4727, 0.4134, 0.652, 0.4134, 0.6535, 0.2435, 0.8191, 0.2749, 0.6535, 0.2592, 0.6535, 0.2592, 0.8191, 0.2749, 0.6535, 0.2749, 0.8191, 0.2121, 0.6535, 0.2435, 0.6535, 0.2278, 0.6535, 0.2435, 0.8191, 0.2121, 0.8191, 0.2749, 0.8191, 0.2121, 0.8191, 0.2749, 0.8191, 0.2749, 0.6535, 0.2121, 0.8191, 0.2121, 0.6535, 0.2278, 0.5328, 0.3512, 0.3519, 0.3511, 0.5328, 0.3511, 0.6071, 0.1958, 0.5914, 0.1958, 0.6071, 0.1958, 0.5914, 0.1958, 0.6071, 0.2178, 0.5757, 0.1958, 0.5443, 0.203, 0.5443, 0.1958, 0.56, 0.1958, 0.5443, 0.203, 0.56, 0.1958, 0.5443, 0.2213, 0.56, 0.1958, 0.5757, 0.1958, 0.5443, 0.2213, 0.6071, 0.2178, 0.5914, 0.1958, 0.6071, 0.1958, 0.5757, 0.1958, 0.5757, 0.2397, 0.5443, 0.2213, 0.5914, 0.2397, 0.5757, 0.2397, 0.6071, 0.2178, 0.6071, 0.2178, 0.6071, 0.2397, 0.5914, 0.2397, 0.56, 0.2397, 0.5443, 0.2397, 0.5443, 0.2213, 0.5443, 0.2397, 0.56, 0.2397, 0.5443, 0.2397, 0.56, 0.2397, 0.5443, 0.2213, 0.5757, 0.2397, 0.6071, 0.2178, 0.5757, 0.2397, 0.5757, 0.1958, 0.4418, 0.2885, 0.2762, 0.2884, 0.4419, 0.2885, 0.4222, 0.2877, 0.4221, 0.2877, 0.2762, 0.2877, 0.1358, 0.774, 0.0, 0.7241, 0.1379, 0.7615, 0.1401, 0.7491, 0.1379, 0.7615, 0.0, 0.7241, 0.1401, 0.7491, 0.0, 0.7241, 0.1423, 0.7366, 0.1444, 0.7241, 0.1423, 0.7366, 0.0, 0.7241, 0.83, 0.8041, 0.8191, 0.7423, 0.9985, 0.7423, 0.8268, 0.1375, 0.9924, 0.1689, 0.8268, 0.1532, 0.8268, 0.1532, 0.9924, 0.1689, 0.8268, 0.1689, 0.9924, 0.106, 0.8268, 0.1375, 0.8268, 0.1217, 0.8268, 0.1375, 0.9924, 0.106, 0.9924, 0.1689, 0.9924, 0.106, 0.9924, 0.1689, 0.9924, 0.1689, 0.8268, 0.106, 0.9924, 0.106, 0.8268, 0.1217, 0.5157, 0.07299, 0.4843, 0.07295, 0.5157, 0.07295, 0.5157, 0.08038, 0.4843, 0.07295, 0.5157, 0.07299, 0.4529, 0.08034, 0.4529, 0.07295, 0.4843, 0.07295, 0.5157, 0.08038, 0.4529, 0.08034, 0.4843, 0.07295, 0.4529, 0.08034, 0.5157, 0.08038, 0.4529, 0.09932, 0.4843, 0.1183, 0.5157, 0.09936, 0.5157, 0.1183, 0.4529, 0.09932, 0.5157, 0.09936, 0.4843, 0.1183, 0.4529, 0.09932, 0.4843, 0.1183, 0.4529, 0.1183, 0.4529, 0.1183, 0.4529, 0.1183, 0.4843, 0.1183, 0.5157, 0.08038, 0.5157, 0.09936, 0.4529, 0.09932, 0.5328, 0.3513, 0.3519, 0.3512, 0.5328, 0.3512, 0.4418, 0.2883, 0.2762, 0.2882, 0.4419, 0.2883, 0.4222, 0.2866, 0.4221, 0.2866, 0.2762, 0.2866, 0.1401, 0.687, 0.1358, 0.7119, 0.0, 0.662, 0.0, 0.662, 0.1444, 0.662, 0.1401, 0.687, 0.3026, 0.4119, 0.2918, 0.3515, 0.4712, 0.3515, 0.6535, 0.6676, 0.8177, 0.6991, 0.6535, 0.6991, 0.8177, 0.6991, 0.8177, 0.6991, 0.8177, 0.6362, 0.6535, 0.6676, 0.8177, 0.6362, 0.8177, 0.6991, 0.4147, 0.2887, 0.399, 0.2887, 0.4147, 0.2887, 0.399, 0.2887, 0.4147, 0.2887, 0.4147, 0.2961, 0.4147, 0.3151, 0.3833, 0.2887, 0.399, 0.2887, 0.3519, 0.2961, 0.3519, 0.2887, 0.3676, 0.2887, 0.3519, 0.2961, 0.3676, 0.2887, 0.3519, 0.315, 0.3676, 0.2887, 0.3833, 0.2887, 0.3519, 0.315, 0.4147, 0.2961, 0.4147, 0.3151, 0.399, 0.2887, 0.3833, 0.2887, 0.3833, 0.3341, 0.3519, 0.315, 0.399, 0.3341, 0.3833, 0.3341, 0.4147, 0.3151, 0.4147, 0.3151, 0.4147, 0.3341, 0.399, 0.3341, 0.3676, 0.3341, 0.3519, 0.334, 0.3519, 0.315, 0.3519, 0.334, 0.3676, 0.3341, 0.3519, 0.3341, 0.3676, 0.3341, 0.3519, 0.315, 0.3833, 0.3341, 0.4147, 0.3151, 0.3833, 0.3341, 0.3833, 0.2887, 0.5328, 0.3505, 0.3519, 0.3504, 0.5328, 0.3505, 0.4418, 0.2881, 0.2762, 0.288, 0.4419, 0.288, 0.4222, 0.2875, 0.4221, 0.2875, 0.2762, 0.2875, 0.5237, 0.1943, 0.3865, 0.1459, 0.5258, 0.1822, 0.528, 0.1701, 0.5258, 0.1822, 0.3865, 0.1459, 0.528, 0.1701, 0.3865, 0.1459, 0.5302, 0.158, 0.5324, 0.1459, 0.5302, 0.158, 0.3865, 0.1459, 0.3026, 0.7845, 0.2918, 0.7236, 0.4712, 0.7236, 2.459e-06, 0.1935, 0.1656, 0.2242, 1.23e-06, 0.2089, 1.23e-06, 0.2089, 0.1656, 0.2242, 0.0, 0.2242, 0.1656, 0.1628, 2.459e-06, 0.1935, 3.689e-06, 0.1782, 2.459e-06, 0.1935, 0.1656, 0.1628, 0.1656, 0.2242, 0.1656, 0.1628, 0.1656, 0.2242, 0.1656, 0.2242, 0.3391, 0.2163, 0.3234, 0.2162, 0.3391, 0.2162, 0.3391, 0.2237, 0.3234, 0.2162, 0.3391, 0.2163, 0.2762, 0.2389, 0.2919, 0.2162, 0.3076, 0.2162, 0.3391, 0.2426, 0.3076, 0.2162, 0.3234, 0.2162, 0.2762, 0.2389, 0.2762, 0.2162, 0.2919, 0.2162, 0.3234, 0.2162, 0.3391, 0.2237, 0.3391, 0.2426, 0.3076, 0.2162, 0.3076, 0.2616, 0.2762, 0.2389, 0.3234, 0.2616, 0.3076, 0.2616, 0.3391, 0.2426, 0.3391, 0.2426, 0.3391, 0.2616, 0.3234, 0.2616, 0.2919, 0.2616, 0.2762, 0.2616, 0.2762, 0.2389, 0.2762, 0.2616, 0.2919, 0.2616, 0.2762, 0.2616, 0.2919, 0.2616, 0.2762, 0.2389, 0.3076, 0.2616, 0.3391, 0.2426, 0.3076, 0.2616, 0.3076, 0.2162, 0.5328, 0.3503, 0.3519, 0.3502, 0.5328, 0.3503, 0.4418, 0.2887, 0.2762, 0.2886, 0.4419, 0.2886, 0.4222, 0.2869, 0.4221, 0.2869, 0.2762, 0.2868, 0.3646, 0.1358, 0.4145, 0.0, 0.377, 0.1379, 0.3895, 0.1401, 0.377, 0.1379, 0.4145, 0.0, 0.4145, 0.0, 0.402, 0.1423, 0.3895, 0.1401, 0.4145, 0.0, 0.4145, 0.1444, 0.402, 0.1423, 0.83, 0.486, 0.8191, 0.4241, 0.9985, 0.4241, 2.459e-06, 0.3193, 0.1656, 0.35, 1.23e-06, 0.3347, 1.23e-06, 0.3347, 0.1656, 0.35, 0.0, 0.35, 0.1656, 0.2886, 2.459e-06, 0.3193, 3.689e-06, 0.304, 2.459e-06, 0.3193, 0.1656, 0.2886, 0.1656, 0.35, 0.1656, 0.2886, 0.1656, 0.35, 0.1656, 0.35, 0.3519, 0.3497, 0.5175, 0.3497, 0.5175, 0.3497, 0.5328, 0.3504, 0.3519, 0.3503, 0.5328, 0.3504, 0.06283, 0.3515, 0.04712, 0.3515, 0.06283, 0.3515, 0.04712, 0.3515, 0.06283, 0.3742, 0.03142, 0.3515, 2.06e-07, 0.3589, 3.269e-06, 0.3515, 0.01571, 0.3515, 2.06e-07, 0.3589, 0.01571, 0.3515, 1.049e-07, 0.3779, 0.01571, 0.3515, 0.03142, 0.3515, 1.049e-07, 0.3779, 0.06283, 0.3742, 0.04712, 0.3515, 0.06283, 0.3515, 0.03142, 0.3515, 0.03142, 0.3969, 1.049e-07, 0.3779, 0.04712, 0.3969, 0.03142, 0.3969, 0.06283, 0.3742, 0.06283, 0.3742, 0.06283, 0.3969, 0.04712, 0.3969, 0.01571, 0.3969, 0.0, 0.3968, 1.049e-07, 0.3779, 0.0, 0.3968, 0.01571, 0.3969, 1.685e-07, 0.3969, 0.01571, 0.3969, 1.049e-07, 0.3779, 0.03142, 0.3969, 0.06283, 0.3742, 0.03142, 0.3969, 0.03142, 0.3515, 0.4418, 0.2881, 0.2762, 0.2881, 0.4419, 0.2881, 0.4222, 0.2879, 0.4221, 0.2879, 0.2762, 0.2879, 0.1371, 0.0485, 0.0, 0.0, 0.1393, 0.03637, 0.1415, 0.02425, 0.1393, 0.03637, 0.0, 0.0, 0.0, 0.0, 0.1437, 0.01212, 0.1415, 0.02425, 0.0, 0.0, 0.1459, 0.0, 0.1437, 0.01212, 0.3026, 0.8468, 0.2918, 0.786, 0.4712, 0.786, 0.4727, 0.6924, 0.6383, 0.7231, 0.4727, 0.7078, 0.4727, 0.7078, 0.6383, 0.7231, 0.4727, 0.7231, 0.6383, 0.6618, 0.4727, 0.6924, 0.4727, 0.6771, 0.4727, 0.6924, 0.6383, 0.6618, 0.6383, 0.7231, 0.6383, 0.6618, 0.6383, 0.7231, 0.6383, 0.7231, 0.1307, 0.3515, 0.115, 0.3515, 0.1307, 0.3515, 0.115, 0.3515, 0.1307, 0.3515, 0.1307, 0.3589, 0.1307, 0.3779, 0.09929, 0.3515, 0.115, 0.3515, 0.06788, 0.3589, 0.06788, 0.3515, 0.08359, 0.3515, 0.06788, 0.3589, 0.08359, 0.3515, 0.06788, 0.3779, 0.08359, 0.3515, 0.09929, 0.3515, 0.06788, 0.3779, 0.1307, 0.3589, 0.1307, 0.3779, 0.115, 0.3515, 0.09929, 0.3515, 0.09929, 0.3969, 0.06788, 0.3779, 0.115, 0.3969, 0.09929, 0.3969, 0.1307, 0.3779, 0.1307, 0.3779, 0.1307, 0.3969, 0.115, 0.3969, 0.08358, 0.3969, 0.06788, 0.3969, 0.06788, 0.3779, 0.06788, 0.3969, 0.08358, 0.3969, 0.06788, 0.3969, 0.08358, 0.3969, 0.06788, 0.3779, 0.09929, 0.3969, 0.1307, 0.3779, 0.09929, 0.3969, 0.09929, 0.3515, 0.5328, 0.3502, 0.3519, 0.3501, 0.5328, 0.3501, 0.4418, 0.2886, 0.2762, 0.2885, 0.4419, 0.2886, 0.4222, 0.2873, 0.4221, 0.2873, 0.2762, 0.2873, 0.1371, 0.09846, 0.0, 0.04996, 0.1393, 0.08633, 0.1415, 0.07421, 0.1393, 0.08633, 0.0, 0.04996, 0.0, 0.04996, 0.1437, 0.06208, 0.1415, 0.07421, 0.0, 0.04996, 0.1459, 0.04996, 0.1437, 0.06208, 0.4835, 0.5975, 0.4727, 0.5371, 0.652, 0.5371, 0.8268, 0.03142, 0.9924, 0.06283, 0.8268, 0.04712, 0.8268, 0.04712, 0.9924, 0.06283, 0.8268, 0.06283, 0.9924, 0.0, 0.8268, 0.03142, 0.8268, 0.01571, 0.8268, 0.03142, 0.9924, 0.0, 0.9924, 0.06283, 0.9924, 0.0, 0.9924, 0.06283, 0.9924, 0.06283, 0.06284, 0.5378, 0.03142, 0.5378, 0.06283, 0.5378, 0.06283, 0.5452, 0.03142, 0.5378, 0.06284, 0.5378, 2.08e-07, 0.5452, 3.268e-06, 0.5378, 0.03142, 0.5378, 0.06283, 0.5452, 2.08e-07, 0.5452, 0.03142, 0.5378, 2.08e-07, 0.5452, 0.06283, 0.5452, 1.021e-07, 0.5642, 0.03142, 0.5832, 0.06283, 0.5642, 0.06283, 0.5832, 1.021e-07, 0.5642, 0.06283, 0.5642, 0.03142, 0.5832, 1.021e-07, 0.5642, 0.03142, 0.5832, 0.0, 0.5832, 1.664e-07, 0.5832, 0.0, 0.5832, 0.03142, 0.5832, 0.06283, 0.5452, 0.06283, 0.5642, 1.021e-07, 0.5642, 0.5328, 0.3515, 0.3519, 0.3514, 0.5328, 0.3514, 0.4418, 0.2884, 0.2762, 0.2884, 0.4419, 0.2884, 0.4222, 0.2868, 0.4221, 0.2867, 0.2762, 0.2867, 0.1401, 0.8112, 0.1358, 0.8361, 0.0, 0.7862, 0.0, 0.7862, 0.1444, 0.7862, 0.1401, 0.8112, 0.652, 0.3515, 0.4781, 0.3817, 0.4727, 0.3515, 0.4781, 0.3817, 0.652, 0.3515, 0.4835, 0.4119, 0.6535, 0.5616, 0.8177, 0.593, 0.6535, 0.593, 0.6535, 0.5302, 0.8177, 0.5616, 0.6535, 0.5616, 0.6535, 0.5616, 0.8177, 0.5616, 0.8177, 0.593, 0.8177, 0.5616, 0.8177, 0.593, 0.8177, 0.593, 0.1307, 0.4136, 0.115, 0.4136, 0.1307, 0.4136, 0.115, 0.4136, 0.1307, 0.4136, 0.1307, 0.421, 0.1307, 0.44, 0.09929, 0.4136, 0.115, 0.4136, 0.06788, 0.421, 0.06788, 0.4136, 0.08359, 0.4136, 0.06788, 0.421, 0.08359, 0.4136, 0.06788, 0.44, 0.08359, 0.4136, 0.09929, 0.4136, 0.06788, 0.44, 0.1307, 0.421, 0.1307, 0.44, 0.115, 0.4136, 0.09929, 0.4136, 0.09929, 0.459, 0.06788, 0.44, 0.115, 0.459, 0.09929, 0.459, 0.1307, 0.44, 0.1307, 0.44, 0.1307, 0.459, 0.115, 0.459, 0.08358, 0.459, 0.06788, 0.459, 0.06788, 0.44, 0.06788, 0.459, 0.08358, 0.459, 0.06788, 0.459, 0.08358, 0.459, 0.06788, 0.44, 0.09929, 0.459, 0.1307, 0.44, 0.09929, 0.459, 0.09929, 0.4136, 0.5328, 0.3501, 0.3519, 0.35, 0.5328, 0.35, 0.5175, 0.3492, 0.3519, 0.3492, 0.5175, 0.3492, 0.4222, 0.2867, 0.4221, 0.2867, 0.2762, 0.2866, 0.2729, 0.5256, 0.1358, 0.4757, 0.2751, 0.5131, 0.2773, 0.5007, 0.2751, 0.5131, 0.1358, 0.4757, 0.2773, 0.5007, 0.1358, 0.4757, 0.2795, 0.4882, 0.2817, 0.4757, 0.2795, 0.4882, 0.1358, 0.4757, 0.83, 0.592, 0.8191, 0.5302, 0.9985, 0.5302, 0.6535, 0.1375, 0.8191, 0.1689, 0.6535, 0.1532, 0.6535, 0.1532, 0.8191, 0.1689, 0.6535, 0.1689, 0.8191, 0.106, 0.6535, 0.1375, 0.6535, 0.1217, 0.6535, 0.1375, 0.8191, 0.106, 0.8191, 0.1689, 0.8191, 0.106, 0.8191, 0.1689, 0.8191, 0.1689, 0.6535, 0.106, 0.8191, 0.106, 0.6535, 0.1217, 0.3391, 0.1459, 0.3234, 0.1459, 0.3391, 0.1459, 0.3391, 0.1533, 0.3234, 0.1459, 0.3391, 0.1459, 0.3076, 0.1459, 0.2762, 0.1686, 0.2919, 0.1459, 0.3234, 0.1459, 0.3391, 0.1723, 0.3076, 0.1459, 0.2762, 0.1686, 0.2762, 0.1459, 0.2919, 0.1459, 0.3234, 0.1459, 0.3391, 0.1533, 0.3391, 0.1723, 0.3076, 0.1459, 0.3076, 0.1913, 0.2762, 0.1686, 0.3234, 0.1913, 0.3076, 0.1913, 0.3391, 0.1723, 0.3391, 0.1723, 0.3391, 0.1913, 0.3234, 0.1913, 0.2919, 0.1913, 0.2762, 0.1913, 0.2762, 0.1686, 0.2762, 0.1913, 0.2919, 0.1913, 0.2762, 0.1913, 0.2919, 0.1913, 0.2762, 0.1686, 0.3076, 0.1913, 0.3391, 0.1723, 0.3076, 0.1913, 0.3076, 0.1459, 0.5328, 0.351, 0.3519, 0.351, 0.5328, 0.351, 0.5175, 0.3494, 0.3519, 0.3494, 0.5175, 0.3494, 0.4222, 0.2876, 0.4221, 0.2876, 0.2762, 0.2875, 0.2762, 0.1358, 0.3261, 0.0, 0.2887, 0.1379, 0.3012, 0.1401, 0.2887, 0.1379, 0.3261, 0.0, 0.3012, 0.1401, 0.3261, 0.0, 0.3137, 0.1423, 0.3261, 0.1444, 0.3137, 0.1423, 0.3261, 0.0, 0.3026, 0.5356, 0.2918, 0.4752, 0.4712, 0.4752, 0.6535, 0.03142, 0.8191, 0.06283, 0.6535, 0.04712, 0.6535, 0.04712, 0.8191, 0.06283, 0.6535, 0.06283, 0.8191, 0.0, 0.6535, 0.03142, 0.6535, 0.01571, 0.6535, 0.03142, 0.8191, 0.0, 0.8191, 0.06283, 0.8191, 0.0, 0.8191, 0.06283, 0.8191, 0.06283, 0.6535, 0.0, 0.8191, 0.0, 0.6535, 0.01571, 0.5328, 0.3508, 0.3519, 0.3507, 0.5328, 0.3508, 0.6071, 0.2412, 0.5914, 0.2412, 0.6071, 0.2412, 0.5914, 0.2412, 0.6071, 0.2632, 0.5757, 0.2412, 0.5443, 0.2483, 0.5443, 0.2412, 0.56, 0.2412, 0.5443, 0.2483, 0.56, 0.2412, 0.5443, 0.2667, 0.56, 0.2412, 0.5757, 0.2412, 0.5443, 0.2667, 0.6071, 0.2632, 0.5914, 0.2412, 0.6071, 0.2412, 0.5757, 0.2412, 0.5757, 0.2851, 0.5443, 0.2667, 0.5914, 0.2851, 0.5757, 0.2851, 0.6071, 0.2632, 0.6071, 0.2632, 0.6071, 0.2851, 0.5914, 0.2851, 0.56, 0.2851, 0.5443, 0.2851, 0.5443, 0.2667, 0.5443, 0.2851, 0.56, 0.2851, 0.5443, 0.2851, 0.56, 0.2851, 0.5443, 0.2667, 0.5757, 0.2851, 0.6071, 0.2632, 0.5757, 0.2851, 0.5757, 0.2412, 0.4418, 0.2884, 0.2762, 0.2883, 0.4419, 0.2883, 0.4222, 0.2879, 0.4221, 0.2878, 0.2762, 0.2878, 0.2817, 0.7119, 0.1459, 0.662, 0.2838, 0.6994, 0.286, 0.687, 0.2838, 0.6994, 0.1459, 0.662, 0.1459, 0.662, 0.2882, 0.6745, 0.286, 0.687, 0.1459, 0.662, 0.2903, 0.662, 0.2882, 0.6745, 0.3026, 0.6598, 0.2918, 0.5989, 0.4712, 0.5989, 0.6535, 0.7737, 0.8177, 0.8051, 0.6535, 0.7894, 0.6535, 0.7894, 0.8177, 0.8051, 0.6535, 0.8051, 0.8177, 0.7423, 0.6535, 0.7737, 0.6535, 0.758, 0.6535, 0.7737, 0.8177, 0.7423, 0.8177, 0.8051, 0.8177, 0.7423, 0.8177, 0.8051, 0.8177, 0.8051, 0.6535, 0.7423, 0.8177, 0.7423, 0.6535, 0.758, 0.06284, 0.4757, 0.03142, 0.4757, 0.06283, 0.4757, 0.06283, 0.4831, 0.03142, 0.4757, 0.06284, 0.4757, 2.08e-07, 0.4831, 3.268e-06, 0.4757, 0.03142, 0.4757, 0.06283, 0.4831, 2.08e-07, 0.4831, 0.03142, 0.4757, 2.08e-07, 0.4831, 0.06283, 0.4831, 1.021e-07, 0.5021, 0.03142, 0.5211, 0.06283, 0.5021, 0.06283, 0.5211, 1.021e-07, 0.5021, 0.06283, 0.5021, 0.03142, 0.5211, 1.021e-07, 0.5021, 0.03142, 0.5211, 0.0, 0.5211, 1.664e-07, 0.5211, 0.0, 0.5211, 0.03142, 0.5211, 0.06283, 0.4831, 0.06283, 0.5021, 1.021e-07, 0.5021, 0.5328, 0.3507, 0.3519, 0.3506, 0.5328, 0.3507, 0.4418, 0.2882, 0.2762, 0.2881, 0.4419, 0.2882, 0.4222, 0.2875, 0.4221, 0.2874, 0.2762, 0.2874, 0.2773, 0.3765, 0.2729, 0.4014, 0.1358, 0.3515, 0.1358, 0.3515, 0.2817, 0.3515, 0.2773, 0.3765, 0.4712, 0.4134, 0.2972, 0.4436, 0.2918, 0.4134, 0.2972, 0.4436, 0.4712, 0.4134, 0.3026, 0.4737, 0.6535, 0.3495, 0.8191, 0.3809, 0.6535, 0.3809, 0.6535, 0.3181, 0.8191, 0.3495, 0.6535, 0.3495, 0.6535, 0.3495, 0.8191, 0.3495, 0.8191, 0.3809, 0.8191, 0.3495, 0.8191, 0.3809, 0.8191, 0.3809, 0.06284, 0.4136, 0.04712, 0.4136, 0.06283, 0.4136, 0.04712, 0.4136, 0.06284, 0.4136, 0.06283, 0.421, 0.06283, 0.44, 0.03142, 0.4136, 0.04712, 0.4136, 2.08e-07, 0.421, 3.268e-06, 0.4136, 0.01571, 0.4136, 2.08e-07, 0.421, 0.01571, 0.4136, 1.021e-07, 0.44, 0.01571, 0.4136, 0.03142, 0.4136, 1.021e-07, 0.44, 0.06283, 0.421, 0.06283, 0.44, 0.04712, 0.4136, 0.03142, 0.4136, 0.03142, 0.459, 1.021e-07, 0.44, 0.04712, 0.459, 0.03142, 0.459, 0.06283, 0.44, 0.06283, 0.44, 0.06283, 0.459, 0.04712, 0.459, 0.01571, 0.459, 0.0, 0.4589, 1.021e-07, 0.44, 0.0, 0.4589, 0.01571, 0.459, 1.664e-07, 0.459, 0.01571, 0.459, 1.021e-07, 0.44, 0.03142, 0.459, 0.06283, 0.44, 0.03142, 0.459, 0.03142, 0.4136, 0.4571, 0.2872, 0.2762, 0.2871, 0.4571, 0.2871, 0.5175, 0.3496, 0.3519, 0.3496, 0.5175, 0.3496, 0.4222, 0.2871, 0.4221, 0.2871, 0.2762, 0.287, 0.5652, 0.1358, 0.6151, 0.0, 0.5777, 0.1379, 0.5901, 0.1401, 0.5777, 0.1379, 0.6151, 0.0, 0.5901, 0.1401, 0.6151, 0.0, 0.6026, 0.1423, 0.6151, 0.1444, 0.6026, 0.1423, 0.6151, 0.0, 0.4712, 0.5371, 0.2972, 0.5673, 0.2918, 0.5371, 0.2972, 0.5673, 0.4712, 0.5371, 0.3026, 0.5975, 0.8268, 0.2435, 0.9924, 0.2435, 0.8268, 0.2592, 0.8268, 0.2592, 0.9924, 0.2749, 0.8268, 0.2749, 0.9924, 0.2435, 0.8268, 0.2435, 0.8268, 0.2278, 0.8268, 0.2278, 0.9924, 0.2121, 0.9924, 0.2435, 0.9924, 0.2749, 0.9924, 0.2749, 0.9924, 0.2435, 0.9924, 0.2435, 0.9924, 0.2749, 0.8268, 0.2592, 0.4654, 0.2279, 0.4655, 0.1964, 0.4728, 0.1964, 0.4655, 0.1964, 0.4654, 0.2279, 0.4654, 0.1964, 0.4654, 0.2279, 0.4881, 0.2593, 0.4654, 0.2593, 0.4881, 0.2593, 0.4654, 0.2279, 0.4728, 0.1964, 0.5108, 0.2279, 0.4918, 0.1964, 0.5108, 0.1964, 0.4881, 0.2593, 0.4918, 0.1964, 0.5108, 0.2279, 0.4881, 0.2593, 0.5108, 0.2279, 0.5108, 0.2593, 0.5108, 0.2593, 0.5108, 0.2593, 0.5108, 0.2279, 0.4728, 0.1964, 0.4918, 0.1964, 0.4881, 0.2593, 0.4222, 0.287, 0.4221, 0.287, 0.2762, 0.287, 0.286, 0.749, 0.2817, 0.774, 0.1459, 0.7241, 0.1459, 0.7241, 0.2903, 0.7241, 0.286, 0.749, 0.4835, 0.8468, 0.4727, 0.7864, 0.652, 0.7864, 2.459e-06, 0.2564, 0.1656, 0.2871, 0.0, 0.2871, 0.1656, 0.2871, 0.1656, 0.2871, 0.1656, 0.2257, 2.459e-06, 0.2564, 0.1656, 0.2257, 0.1656, 0.2871, 0.6535, 0.4556, 0.6535, 0.4241, 0.8177, 0.4241, 0.4727, 0.6143, 0.4727, 0.5989, 0.6383, 0.5989, 0.6535, 0.6676, 0.6535, 0.6362, 0.8177, 0.6362, 3.689e-06, 0.1782, 5.36e-06, 0.1628, 0.1656, 0.1628, 3.689e-06, 0.304, 5.36e-06, 0.2886, 0.1656, 0.2886, 0.4727, 0.6771, 0.4727, 0.6618, 0.6383, 0.6618, 0.8268, 0.01571, 0.8268, 0.0, 0.9924, 0.0, 0.8177, 0.5616, 0.6535, 0.5302, 0.8177, 0.5302, 0.8191, 0.3495, 0.6535, 0.3181, 0.8191, 0.3181, 0.8268, 0.2278, 0.8268, 0.2121, 0.9924, 0.2121, 2.459e-06, 0.2564, 5.36e-06, 0.2257, 0.1656, 0.2257])
me_combine2.materials.append(mat_mat1_001)
me_combine2.use_remesh_preserve_volume = False
me_combine2.use_remesh_preserve_attributes = False
me_combine2.use_mirror_vertex_groups = False
me_combine2.update()
me_boss_extru = bpy.data.meshes.new('Boss-Extru')
me_boss_extru.from_pydata([(391.2, 3.955e-14, 2.665e-13), (388.8, -5.64e-15, 13.41), (382.0, -1.323e-14, 25.2), (371.6, -2.144e-14, 33.95), (358.8, -3.011e-14, 38.61), (345.2, -3.561e-14, 38.61), (332.4, -3.279e-14, 33.95), (322.0, -3.011e-14, 25.2), (315.2, -1.768e-14, 13.41), (312.8, -2.921e-14, -5.052e-15), (315.2, -4.7e-15, -13.41), (322.0, 2.888e-15, -25.2), (332.4, 1.58e-14, -33.95), (345.2, 2.259e-14, -38.61), (358.8, 2.527e-14, -38.61), (371.6, 2.527e-14, -33.95), (382.0, 2.259e-14, -25.2), (388.8, 2.52e-14, -13.41), (399.7, 9.56, 17.37), (391.2, 3.955e-14, 2.665e-13), (388.8, -5.64e-15, 13.41), (402.8, 9.56, 3.471e-13), (402.8, 9.56, 3.471e-13), (402.8, 63.5, -0.6475), (399.7, 63.5, 17.76), (399.7, 9.56, 17.37), (396.2, 63.5, 16.38), (399.0, 11.36, 3.224e-13), (396.2, 11.36, 16.07), (399.0, 63.5, -0.6475), (402.8, 63.5, -0.6475), (399.7, 63.5, 17.76), (396.2, 63.5, 16.38), (399.0, 63.5, -0.6475), (360.8, 63.5, -53.66), (343.2, 63.5, 52.36), (328.5, 63.5, 42.47), (343.8, 63.5, 48.39), (375.5, 63.5, -43.77), (360.2, 63.5, -49.68), (390.9, 63.5, 33.95), (388.0, 63.5, 31.36), (377.4, 63.5, 45.97), (375.5, 63.5, 42.47), (360.8, 63.5, 52.36), (360.2, 63.5, 48.39), (326.6, 63.5, 45.97), (313.1, 63.5, 33.95), (316.0, 63.5, 31.36), (304.3, 63.5, 17.76), (307.8, 63.5, 16.38), (301.2, 63.5, -0.6475), (305.0, 63.5, -0.6475), (304.3, 63.5, -19.06), (307.8, 63.5, -17.68), (313.1, 63.5, -35.25), (316.0, 63.5, -32.65), (326.6, 63.5, -47.26), (328.5, 63.5, -43.77), (343.2, 63.5, -53.66), (343.8, 63.5, -49.68), (377.4, 63.5, -47.26), (390.9, 63.5, -35.25), (388.0, 63.5, -32.65), (399.7, 63.5, -19.06), (396.2, 63.5, -17.68), (399.0, 11.36, 3.224e-13), (387.6, 3.81, 12.94), (389.8, 3.81, 1.997e-15), (396.2, 11.36, 16.07), (387.6, 3.81, 12.94), (389.8, 3.81, 1.997e-15), (381.0, 3.81, 24.32), (387.6, 3.81, -12.94), (381.0, 3.81, -24.32), (370.9, 3.81, -32.77), (358.6, 3.81, -37.26), (345.4, 3.81, -37.26), (333.1, 3.81, -32.77), (323.0, 3.81, -24.32), (316.4, 3.81, -12.94), (314.2, 3.81, -4.465e-15), (316.4, 3.81, 12.94), (323.0, 3.81, 24.32), (333.1, 3.81, 32.77), (345.4, 3.81, 37.26), (358.6, 3.81, 37.26), (370.9, 3.81, 32.77), (388.8, -5.64e-15, 13.41), (382.0, -1.323e-14, 25.2), (399.7, 9.56, 17.37), (390.9, 9.56, 32.65), (399.7, 63.5, 17.76), (390.9, 63.5, 33.95), (390.9, 9.56, 32.65), (399.7, 9.56, 17.37), (388.0, 63.5, 31.36), (396.2, 11.36, 16.07), (396.2, 63.5, 16.38), (388.0, 11.36, 30.2), (388.0, 11.36, 30.2), (387.6, 3.81, 12.94), (396.2, 11.36, 16.07), (381.0, 3.81, 24.32), (382.0, -1.323e-14, 25.2), (371.6, -2.144e-14, 33.95), (390.9, 9.56, 32.65), (377.4, 9.56, 43.99), (390.9, 9.56, 32.65), (377.4, 9.56, 43.99), (390.9, 63.5, 33.95), (377.4, 63.5, 45.97), (388.0, 11.36, 30.2), (375.5, 11.36, 40.69), (375.5, 63.5, 42.47), (388.0, 63.5, 31.36), (370.9, 3.81, 32.77), (381.0, 3.81, 24.32), (388.0, 11.36, 30.2), (375.5, 11.36, 40.69), (360.8, 9.56, 50.03), (371.6, -2.144e-14, 33.95), (358.8, -3.011e-14, 38.61), (377.4, 9.56, 43.99), (360.8, 9.56, 50.03), (377.4, 63.5, 45.97), (360.8, 63.5, 52.36), (377.4, 9.56, 43.99), (360.2, 63.5, 48.39), (375.5, 63.5, 42.47), (375.5, 11.36, 40.69), (360.2, 11.36, 46.28), (358.6, 3.81, 37.26), (370.9, 3.81, 32.77), (375.5, 11.36, 40.69), (360.2, 11.36, 46.28), (358.8, -3.011e-14, 38.61), (345.2, -3.561e-14, 38.61), (360.8, 9.56, 50.03), (343.2, 9.56, 50.03), (360.8, 63.5, 52.36), (343.2, 63.5, 52.36), (358.4, 59.78, 52.36), (345.6, 59.78, 52.36), (358.4, 56.54, 52.36), (345.6, 56.54, 52.36), (358.4, 27.41, 50.03), (345.6, 27.41, 50.03), (358.4, 23.85, 50.03), (345.6, 23.85, 50.03), (343.2, 9.56, 50.03), (360.8, 9.56, 50.03), (343.8, 63.5, 48.39), (360.2, 63.5, 48.39), (360.2, 11.36, 46.28), (343.8, 11.36, 46.28), (343.8, 11.36, 46.28), (345.4, 3.81, 37.26), (358.6, 3.81, 37.26), (360.2, 11.36, 46.28), (326.6, 9.56, 43.99), (345.2, -3.561e-14, 38.61), (343.2, 9.56, 50.03), (332.4, -3.279e-14, 33.95), (343.2, 9.56, 50.03), (343.2, 63.5, 52.36), (326.6, 63.5, 45.97), (326.6, 9.56, 43.99), (328.5, 63.5, 42.47), (343.8, 63.5, 48.39), (343.8, 11.36, 46.28), (328.5, 11.36, 40.69), (333.1, 3.81, 32.77), (345.4, 3.81, 37.26), (343.8, 11.36, 46.28), (328.5, 11.36, 40.69), (332.4, -3.279e-14, 33.95), (322.0, -3.011e-14, 25.2), (326.6, 9.56, 43.99), (313.1, 9.56, 32.65), (326.6, 63.5, 45.97), (313.1, 9.56, 32.65), (313.1, 63.5, 33.95), (326.6, 9.56, 43.99), (316.0, 63.5, 31.36), (328.5, 11.36, 40.69), (316.0, 11.36, 30.2), (328.5, 63.5, 42.47), (323.0, 3.81, 24.32), (333.1, 3.81, 32.77), (328.5, 11.36, 40.69), (316.0, 11.36, 30.2), (322.0, -3.011e-14, 25.2), (315.2, -1.768e-14, 13.41), (313.1, 9.56, 32.65), (304.3, 9.56, 17.37), (313.1, 63.5, 33.95), (304.3, 63.5, 17.76), (313.1, 9.56, 32.65), (304.3, 9.56, 17.37), (307.8, 63.5, 16.38), (316.0, 63.5, 31.36), (316.0, 11.36, 30.2), (307.8, 11.36, 16.07), (307.8, 11.36, 16.07), (316.4, 3.81, 12.94), (323.0, 3.81, 24.32), (316.0, 11.36, 30.2), (315.2, -1.768e-14, 13.41), (312.8, -2.921e-14, -5.052e-15), (304.3, 9.56, 17.37), (301.2, 9.56, -1.146e-14), (304.3, 9.56, 17.37), (301.2, 9.56, -1.146e-14), (301.2, 63.5, -0.6475), (304.3, 63.5, 17.76), (305.0, 63.5, -0.6475), (307.8, 63.5, 16.38), (307.8, 11.36, 16.07), (305.0, 11.36, -1.005e-14), (305.0, 11.36, -1.005e-14), (314.2, 3.81, -4.465e-15), (316.4, 3.81, 12.94), (307.8, 11.36, 16.07), (304.3, 9.56, -17.37), (312.8, -2.921e-14, -5.052e-15), (301.2, 9.56, -1.146e-14), (315.2, -4.7e-15, -13.41), (301.2, 9.56, -1.146e-14), (301.2, 63.5, -0.6475), (304.3, 63.5, -19.06), (304.3, 9.56, -17.37), (307.8, 11.36, -16.07), (305.0, 63.5, -0.6475), (305.0, 11.36, -1.005e-14), (307.8, 63.5, -17.68), (316.4, 3.81, -12.94), (314.2, 3.81, -4.465e-15), (305.0, 11.36, -1.005e-14), (307.8, 11.36, -16.07), (313.1, 9.56, -32.65), (315.2, -4.7e-15, -13.41), (304.3, 9.56, -17.37), (322.0, 2.888e-15, -25.2), (304.3, 63.5, -19.06), (313.1, 9.56, -32.65), (313.1, 63.5, -35.25), (304.3, 9.56, -17.37), (307.8, 63.5, -17.68), (307.8, 11.36, -16.07), (316.0, 11.36, -30.2), (316.0, 63.5, -32.65), (316.0, 11.36, -30.2), (323.0, 3.81, -24.32), (316.4, 3.81, -12.94), (307.8, 11.36, -16.07), (326.6, 9.56, -43.99), (322.0, 2.888e-15, -25.2), (313.1, 9.56, -32.65), (332.4, 1.58e-14, -33.95), (313.1, 63.5, -35.25), (326.6, 9.56, -43.99), (326.6, 63.5, -47.26), (313.1, 9.56, -32.65), (316.0, 63.5, -32.65), (316.0, 11.36, -30.2), (328.5, 11.36, -40.69), (328.5, 63.5, -43.77), (328.5, 11.36, -40.69), (333.1, 3.81, -32.77), (323.0, 3.81, -24.32), (316.0, 11.36, -30.2), (343.2, 9.56, -50.03), (332.4, 1.58e-14, -33.95), (326.6, 9.56, -43.99), (345.2, 2.259e-14, -38.61), (343.2, 9.56, -50.03), (326.6, 63.5, -47.26), (343.2, 63.5, -53.66), (326.6, 9.56, -43.99), (343.8, 63.5, -49.68), (328.5, 63.5, -43.77), (328.5, 11.36, -40.69), (343.8, 11.36, -46.28), (345.4, 3.81, -37.26), (333.1, 3.81, -32.77), (328.5, 11.36, -40.69), (343.8, 11.36, -46.28), (360.8, 9.56, -50.03), (345.2, 2.259e-14, -38.61), (343.2, 9.56, -50.03), (358.8, 2.527e-14, -38.61), (343.2, 63.5, -53.66), (360.8, 9.56, -50.03), (360.8, 63.5, -53.66), (343.2, 9.56, -50.03), (360.2, 63.5, -49.68), (343.8, 63.5, -49.68), (343.8, 11.36, -46.28), (360.2, 11.36, -46.28), (360.2, 11.36, -46.28), (358.6, 3.81, -37.26), (345.4, 3.81, -37.26), (343.8, 11.36, -46.28), (358.8, 2.527e-14, -38.61), (371.6, 2.527e-14, -33.95), (360.8, 9.56, -50.03), (377.4, 9.56, -43.99), (360.8, 9.56, -50.03), (377.4, 63.5, -47.26), (360.8, 63.5, -53.66), (377.4, 9.56, -43.99), (375.5, 63.5, -43.77), (360.2, 63.5, -49.68), (360.2, 11.36, -46.28), (375.5, 11.36, -40.69), (375.5, 11.36, -40.69), (370.9, 3.81, -32.77), (358.6, 3.81, -37.26), (360.2, 11.36, -46.28), (371.6, 2.527e-14, -33.95), (382.0, 2.259e-14, -25.2), (377.4, 9.56, -43.99), (390.9, 9.56, -32.65), (377.4, 9.56, -43.99), (390.9, 9.56, -32.65), (377.4, 63.5, -47.26), (390.9, 63.5, -35.25), (388.0, 11.36, -30.2), (375.5, 11.36, -40.69), (388.0, 63.5, -32.65), (375.5, 63.5, -43.77), (388.0, 11.36, -30.2), (381.0, 3.81, -24.32), (370.9, 3.81, -32.77), (375.5, 11.36, -40.69), (399.7, 9.56, -17.37), (382.0, 2.259e-14, -25.2), (390.9, 9.56, -32.65), (388.8, 2.52e-14, -13.41), (390.9, 63.5, -35.25), (399.7, 63.5, -19.06), (399.7, 9.56, -17.37), (390.9, 9.56, -32.65), (396.2, 63.5, -17.68), (388.0, 11.36, -30.2), (396.2, 11.36, -16.07), (388.0, 63.5, -32.65), (387.6, 3.81, -12.94), (381.0, 3.81, -24.32), (388.0, 11.36, -30.2), (396.2, 11.36, -16.07), (402.8, 9.56, 3.471e-13), (388.8, 2.52e-14, -13.41), (399.7, 9.56, -17.37), (391.2, 3.955e-14, 2.665e-13), (402.8, 63.5, -0.6475), (402.8, 9.56, 3.471e-13), (399.7, 63.5, -19.06), (399.7, 9.56, -17.37), (399.0, 11.36, 3.224e-13), (399.0, 63.5, -0.6475), (396.2, 63.5, -17.68), (396.2, 11.36, -16.07), (399.0, 11.36, 3.224e-13), (389.8, 3.81, 1.997e-15), (387.6, 3.81, -12.94), (396.2, 11.36, -16.07), (345.6, 27.41, 50.03), (345.6, 35.22, 65.57), (358.4, 35.22, 65.57), (358.4, 27.41, 50.03), (345.6, 53.13, 71.09), (358.4, 53.13, 71.09), (345.6, 56.54, 52.36), (358.4, 56.54, 52.36), (345.6, 55.69, 74.81), (358.4, 55.69, 74.81), (345.6, 59.78, 52.36), (358.4, 59.78, 52.36), (345.6, 23.85, 50.03), (345.6, 33.15, 68.52), (358.4, 33.15, 68.52), (358.4, 23.85, 50.03), (358.4, 23.85, 50.03), (358.4, 56.54, 52.36), (358.4, 27.41, 50.03), (358.4, 35.22, 65.57), (358.4, 53.13, 71.09), (358.4, 59.78, 52.36), (358.4, 55.69, 74.81), (358.4, 33.15, 68.52), (345.6, 23.85, 50.03), (345.6, 56.54, 52.36), (345.6, 27.41, 50.03), (345.6, 35.22, 65.57), (345.6, 53.13, 71.09), (345.6, 59.78, 52.36), (345.6, 55.69, 74.81), (345.6, 33.15, 68.52), (345.6, 35.22, 65.57), (358.4, 35.22, 65.57), (345.6, 53.13, 71.09), (358.4, 53.13, 71.09), (345.6, 33.15, 68.52), (358.4, 33.15, 68.52), (345.6, 55.69, 74.81), (358.4, 55.69, 74.81)], [], [(11, 9, 10), (12, 9, 11), (1, 9, 12), (7, 8, 9), (6, 7, 5), (9, 1, 7), (5, 7, 1), (15, 12, 13), (15, 1, 12), (1, 15, 16), (16, 17, 1), (4, 5, 3), (2, 3, 1), (5, 1, 3), (0, 1, 17), (14, 15, 13), (19, 21, 18), (18, 20, 19), (23, 24, 25), (23, 25, 22), (26, 29, 27), (26, 27, 28), (48, 46, 36), (35, 36, 46), (47, 46, 48), (37, 36, 35), (49, 52, 51), (54, 51, 52), (48, 50, 47), (49, 47, 50), (52, 49, 50), (44, 45, 35), (45, 37, 35), (44, 42, 43), (43, 45, 44), (42, 40, 41), (31, 32, 40), (41, 40, 32), (30, 32, 31), (43, 42, 41), (54, 55, 53), (55, 54, 56), (56, 57, 55), (51, 54, 53), (59, 57, 58), (56, 58, 57), (34, 59, 60), (58, 60, 59), (34, 60, 39), (33, 64, 65), (62, 65, 64), (32, 30, 33), (64, 33, 30), (38, 34, 39), (62, 61, 63), (38, 63, 61), (65, 62, 63), (38, 61, 34), (66, 68, 67), (67, 69, 66), (74, 71, 73), (75, 71, 74), (75, 81, 71), (81, 70, 71), (72, 70, 87), (87, 70, 81), (86, 87, 85), (77, 75, 76), (81, 75, 78), (79, 81, 78), (80, 81, 79), (83, 84, 85), (82, 83, 81), (85, 81, 83), (85, 87, 81), (78, 75, 77), (89, 90, 91), (90, 89, 88), (92, 93, 94), (92, 94, 95), (96, 98, 97), (96, 97, 99), (102, 101, 103), (103, 100, 102), (105, 106, 107), (106, 105, 104), (110, 111, 109), (110, 109, 108), (114, 115, 112), (114, 112, 113), (118, 117, 116), (116, 119, 118), (121, 123, 120), (120, 122, 121), (125, 126, 124), (125, 124, 127), (128, 129, 130), (128, 130, 131), (135, 133, 132), (133, 135, 134), (136, 138, 139), (139, 137, 136), (146, 148, 151), (149, 151, 148), (140, 144, 146), (140, 146, 151), (142, 144, 140), (143, 142, 140), (144, 145, 147), (144, 147, 146), (147, 150, 149), (151, 149, 150), (150, 147, 145), (150, 145, 141), (143, 141, 145), (140, 141, 143), (152, 153, 154), (152, 154, 155), (159, 158, 157), (157, 156, 159), (163, 162, 160), (162, 163, 161), (165, 166, 167), (165, 167, 164), (168, 169, 170), (168, 170, 171), (175, 173, 172), (173, 175, 174), (176, 178, 179), (179, 177, 176), (180, 182, 181), (180, 181, 183), (184, 187, 185), (184, 185, 186), (190, 189, 188), (188, 191, 190), (193, 194, 195), (194, 193, 192), (196, 197, 199), (196, 199, 198), (200, 201, 202), (200, 202, 203), (207, 206, 205), (205, 204, 207), (209, 210, 211), (210, 209, 208), (215, 214, 213), (215, 213, 212), (216, 217, 218), (216, 218, 219), (223, 222, 221), (221, 220, 223), (225, 226, 224), (224, 227, 225), (229, 230, 231), (229, 231, 228), (235, 233, 234), (235, 234, 232), (238, 237, 236), (236, 239, 238), (241, 242, 240), (240, 243, 241), (244, 246, 245), (244, 245, 247), (251, 248, 249), (251, 249, 250), (255, 254, 253), (253, 252, 255), (257, 258, 256), (256, 259, 257), (260, 262, 261), (260, 261, 263), (267, 264, 265), (267, 265, 266), (271, 270, 269), (269, 268, 271), (275, 274, 272), (274, 275, 273), (277, 278, 276), (277, 276, 279), (280, 281, 282), (280, 282, 283), (286, 285, 284), (284, 287, 286), (289, 290, 288), (288, 291, 289), (292, 294, 293), (292, 293, 295), (296, 297, 298), (296, 298, 299), (303, 302, 301), (301, 300, 303), (305, 306, 307), (306, 305, 304), (310, 309, 311), (310, 311, 308), (312, 313, 314), (312, 314, 315), (319, 318, 317), (317, 316, 319), (321, 322, 323), (322, 321, 320), (326, 327, 325), (326, 325, 324), (330, 331, 329), (330, 329, 328), (335, 334, 333), (333, 332, 335), (337, 338, 336), (336, 339, 337), (340, 341, 342), (340, 342, 343), (344, 347, 345), (344, 345, 346), (350, 349, 348), (348, 351, 350), (355, 354, 352), (354, 355, 353), (358, 356, 357), (358, 357, 359), (361, 362, 363), (361, 363, 360), (367, 366, 365), (365, 364, 367), (371, 368, 369), (371, 369, 370), (373, 372, 374), (373, 374, 375), (377, 379, 378), (377, 378, 376), (383, 382, 381), (383, 381, 380), (388, 391, 387), (384, 387, 391), (389, 390, 388), (391, 388, 390), (387, 384, 386), (388, 385, 389), (396, 395, 399), (392, 399, 395), (397, 396, 398), (399, 398, 396), (395, 394, 392), (396, 397, 393), (401, 400, 402), (401, 402, 403), (405, 407, 406), (405, 406, 404)])
_uv = me_boss_extru.uv_layers.new(name='UVMap')
_uv.uv.foreach_set('vector', [0.3436, 0.4286, 0.3167, 0.5021, 0.3236, 0.463, 0.3743, 0.4031, 0.3167, 0.5021, 0.3436, 0.4286, 0.54, 0.5413, 0.3167, 0.5021, 0.3743, 0.4031, 0.3436, 0.5756, 0.3236, 0.5413, 0.3167, 0.5021, 0.3743, 0.6012, 0.3436, 0.5756, 0.4118, 0.6148, 0.3167, 0.5021, 0.54, 0.5413, 0.3436, 0.5756, 0.4118, 0.6148, 0.3436, 0.5756, 0.54, 0.5413, 0.4894, 0.4031, 0.3743, 0.4031, 0.4118, 0.3895, 0.4894, 0.4031, 0.54, 0.5413, 0.3743, 0.4031, 0.54, 0.5413, 0.4894, 0.4031, 0.52, 0.4286, 0.52, 0.4286, 0.54, 0.463, 0.54, 0.5413, 0.4518, 0.6148, 0.4118, 0.6148, 0.4894, 0.6012, 0.52, 0.5756, 0.4894, 0.6012, 0.54, 0.5413, 0.4118, 0.6148, 0.54, 0.5413, 0.4894, 0.6012, 0.5469, 0.5021, 0.54, 0.5413, 0.54, 0.463, 0.4518, 0.3895, 0.4894, 0.4031, 0.4118, 0.3895, 0.1865, 0.2775, 0.1982, 0.2349, 0.1468, 0.228, 0.1468, 0.228, 0.1468, 0.2721, 0.1865, 0.2775, 0.09918, 0.5985, 0.151, 0.5985, 0.151, 0.441, 0.09918, 0.5985, 0.151, 0.441, 0.09918, 0.441, 0.4464, 0.1979, 0.4464, 0.2443, 0.5995, 0.2443, 0.4464, 0.1979, 0.5995, 0.2443, 0.5995, 0.1979, 0.841, 0.3753, 0.7979, 0.3479, 0.796, 0.3589, 0.7461, 0.3479, 0.796, 0.3589, 0.7979, 0.3479, 0.8466, 0.3656, 0.7979, 0.3479, 0.841, 0.3753, 0.748, 0.3589, 0.796, 0.3589, 0.7461, 0.3479, 0.8862, 0.3989, 0.9016, 0.4476, 0.9121, 0.4437, 0.9099, 0.4948, 0.9121, 0.4437, 0.9016, 0.4476, 0.841, 0.3753, 0.8777, 0.4061, 0.8466, 0.3656, 0.8862, 0.3989, 0.8466, 0.3656, 0.8777, 0.4061, 0.9016, 0.4476, 0.8862, 0.3989, 0.8777, 0.4061, 0.6974, 0.3656, 0.703, 0.3753, 0.7461, 0.3479, 0.703, 0.3753, 0.748, 0.3589, 0.7461, 0.3479, 0.6974, 0.3656, 0.6578, 0.3989, 0.6663, 0.4061, 0.6663, 0.4061, 0.703, 0.3753, 0.6974, 0.3656, 0.6578, 0.3989, 0.6319, 0.4437, 0.6424, 0.4476, 0.6229, 0.4948, 0.634, 0.4948, 0.6319, 0.4437, 0.6424, 0.4476, 0.6319, 0.4437, 0.634, 0.4948, 0.6319, 0.5458, 0.634, 0.4948, 0.6229, 0.4948, 0.6663, 0.4061, 0.6578, 0.3989, 0.6424, 0.4476, 0.9099, 0.4948, 0.9121, 0.5458, 0.9211, 0.4948, 0.9121, 0.5458, 0.9099, 0.4948, 0.9016, 0.5419, 0.9016, 0.5419, 0.8862, 0.5906, 0.9121, 0.5458, 0.9121, 0.4437, 0.9099, 0.4948, 0.9211, 0.4948, 0.8466, 0.6239, 0.8862, 0.5906, 0.8777, 0.5834, 0.9016, 0.5419, 0.8777, 0.5834, 0.8862, 0.5906, 0.7979, 0.6416, 0.8466, 0.6239, 0.841, 0.6142, 0.8777, 0.5834, 0.841, 0.6142, 0.8466, 0.6239, 0.7979, 0.6416, 0.841, 0.6142, 0.796, 0.6306, 0.6424, 0.5419, 0.6578, 0.5906, 0.6663, 0.5834, 0.6974, 0.6239, 0.6663, 0.5834, 0.6578, 0.5906, 0.634, 0.4948, 0.6319, 0.5458, 0.6424, 0.5419, 0.6578, 0.5906, 0.6424, 0.5419, 0.6319, 0.5458, 0.748, 0.6306, 0.7979, 0.6416, 0.796, 0.6306, 0.6974, 0.6239, 0.7461, 0.6416, 0.703, 0.6142, 0.748, 0.6306, 0.703, 0.6142, 0.7461, 0.6416, 0.6663, 0.5834, 0.6974, 0.6239, 0.703, 0.6142, 0.748, 0.6306, 0.7461, 0.6416, 0.7979, 0.6416, 0.1138, 0.03358, 0.1045, 0.0, 0.06629, 0.005169, 0.06629, 0.005169, 0.06629, 0.03999, 0.1138, 0.03358, 0.9608, 0.02599, 0.8899, 0.0, 0.9276, 0.006699, 0.9854, 0.05554, 0.8899, 0.0, 0.9608, 0.02599, 0.9854, 0.05554, 0.8899, 0.2222, 0.8899, 0.0, 0.8899, 0.2222, 0.8521, 0.006699, 0.8899, 0.0, 0.819, 0.02599, 0.8521, 0.006699, 0.7943, 0.05554, 0.7943, 0.05554, 0.8521, 0.006699, 0.8899, 0.2222, 0.7812, 0.09179, 0.7943, 0.05554, 0.7812, 0.1304, 0.9985, 0.1304, 0.9854, 0.05554, 0.9985, 0.09179, 0.8899, 0.2222, 0.9854, 0.05554, 0.9854, 0.1666, 0.9608, 0.1962, 0.8899, 0.2222, 0.9854, 0.1666, 0.9276, 0.2155, 0.8899, 0.2222, 0.9608, 0.1962, 0.819, 0.1962, 0.7943, 0.1666, 0.7812, 0.1304, 0.8521, 0.2155, 0.819, 0.1962, 0.8899, 0.2222, 0.7812, 0.1304, 0.8899, 0.2222, 0.819, 0.1962, 0.7812, 0.1304, 0.7943, 0.05554, 0.8899, 0.2222, 0.9854, 0.1666, 0.9854, 0.05554, 0.9985, 0.1304, 0.2652, 0.09228, 0.3165, 0.05621, 0.2652, 0.04947, 0.3165, 0.05621, 0.2652, 0.09228, 0.3048, 0.09748, 0.1584, 0.7559, 0.1584, 0.8064, 0.3152, 0.8064, 0.1584, 0.7559, 0.3152, 0.8064, 0.3152, 0.7559, 0.4698, 0.6641, 0.4698, 0.7106, 0.6214, 0.7106, 0.4698, 0.6641, 0.6214, 0.7106, 0.6214, 0.6641, 0.2463, 0.03358, 0.2371, 0.0, 0.1989, 0.005169, 0.1989, 0.005169, 0.1989, 0.03999, 0.2463, 0.03358, 0.337, 0.1912, 0.3883, 0.1551, 0.337, 0.1484, 0.3883, 0.1551, 0.337, 0.1912, 0.3766, 0.1964, 0.0, 0.5999, 0.0, 0.6505, 0.1569, 0.6505, 0.0, 0.5999, 0.1569, 0.6505, 0.1569, 0.5999, 0.4087, 0.0, 0.4087, 0.04791, 0.5618, 0.04791, 0.4087, 0.0, 0.5618, 0.04791, 0.5618, 0.0, 0.1138, 0.07711, 0.1045, 0.04353, 0.06629, 0.0487, 0.06629, 0.0487, 0.06629, 0.08353, 0.1138, 0.07711, 0.1865, 0.3313, 0.1982, 0.2888, 0.1468, 0.2818, 0.1468, 0.2818, 0.1468, 0.3259, 0.1865, 0.3313, 0.1584, 0.7039, 0.1584, 0.7544, 0.3152, 0.7544, 0.1584, 0.7039, 0.3152, 0.7544, 0.3152, 0.7039, 0.4698, 0.76, 0.4698, 0.8064, 0.6214, 0.8064, 0.4698, 0.76, 0.6214, 0.8064, 0.6214, 0.76, 0.0, 0.1706, 0.03823, 0.1306, 0.0, 0.1358, 0.03823, 0.1306, 0.0, 0.1706, 0.04748, 0.1642, 0.3766, 0.09748, 0.3883, 0.05621, 0.337, 0.04947, 0.337, 0.04947, 0.337, 0.09228, 0.3766, 0.09748, 0.7278, 0.1812, 0.7382, 0.1812, 0.7797, 0.1739, 0.7382, 0.2185, 0.7797, 0.1739, 0.7382, 0.1812, 0.6229, 0.1739, 0.6431, 0.1812, 0.7278, 0.1812, 0.6229, 0.1739, 0.7278, 0.1812, 0.7797, 0.1739, 0.6337, 0.1812, 0.6431, 0.1812, 0.6229, 0.1739, 0.6337, 0.2185, 0.6337, 0.1812, 0.6229, 0.1739, 0.6431, 0.1812, 0.6431, 0.2185, 0.7278, 0.2185, 0.6431, 0.1812, 0.7278, 0.2185, 0.7278, 0.1812, 0.7278, 0.2185, 0.7797, 0.2257, 0.7382, 0.2185, 0.7797, 0.1739, 0.7382, 0.2185, 0.7797, 0.2257, 0.7797, 0.2257, 0.7278, 0.2185, 0.6431, 0.2185, 0.7797, 0.2257, 0.6431, 0.2185, 0.6229, 0.2257, 0.6337, 0.2185, 0.6229, 0.2257, 0.6431, 0.2185, 0.6229, 0.1739, 0.6229, 0.2257, 0.6337, 0.2185, 0.3167, 0.76, 0.3167, 0.8064, 0.4683, 0.8064, 0.3167, 0.76, 0.4683, 0.8064, 0.4683, 0.76, 0.2463, 0.1206, 0.2371, 0.08706, 0.1989, 0.09223, 0.1989, 0.09223, 0.1989, 0.1271, 0.2463, 0.1206, 0.337, 0.1418, 0.3883, 0.1057, 0.337, 0.09894, 0.3883, 0.1057, 0.337, 0.1418, 0.3766, 0.147, 0.0, 0.7039, 0.0, 0.7544, 0.1569, 0.7544, 0.0, 0.7039, 0.1569, 0.7544, 0.1569, 0.7039, 0.3167, 0.6162, 0.3167, 0.6627, 0.4683, 0.6627, 0.3167, 0.6162, 0.4683, 0.6627, 0.4683, 0.6162, 0.0, 0.2141, 0.03823, 0.1741, 0.0, 0.1793, 0.03823, 0.1741, 0.0, 0.2141, 0.04748, 0.2077, 0.3048, 0.1964, 0.3165, 0.1551, 0.2652, 0.1484, 0.2652, 0.1484, 0.2652, 0.1912, 0.3048, 0.1964, 0.1528, 0.4947, 0.1528, 0.5459, 0.3111, 0.5459, 0.1528, 0.4947, 0.3111, 0.5459, 0.3111, 0.4947, 0.3167, 0.6641, 0.3167, 0.7106, 0.4683, 0.7106, 0.3167, 0.6641, 0.4683, 0.7106, 0.4683, 0.6641, 0.1138, 0.1206, 0.1045, 0.08706, 0.06629, 0.09223, 0.06629, 0.09223, 0.06629, 0.1271, 0.1138, 0.1206, 0.2652, 0.1418, 0.3165, 0.1057, 0.2652, 0.09894, 0.3165, 0.1057, 0.2652, 0.1418, 0.3048, 0.147, 0.6229, 0.2609, 0.6229, 0.3127, 0.7797, 0.3127, 0.6229, 0.2609, 0.7797, 0.3127, 0.7797, 0.2609, 0.04959, 0.5941, 0.0975, 0.5941, 0.0975, 0.441, 0.04959, 0.5941, 0.0975, 0.441, 0.04959, 0.441, 0.1801, 0.1642, 0.1708, 0.1306, 0.1326, 0.1358, 0.1326, 0.1358, 0.1326, 0.1706, 0.1801, 0.1642, 0.206, 0.2182, 0.2573, 0.1811, 0.206, 0.1741, 0.2573, 0.1811, 0.206, 0.2182, 0.2456, 0.2236, 0.1528, 0.3895, 0.1528, 0.4407, 0.3111, 0.4407, 0.1528, 0.3895, 0.3111, 0.4407, 0.3111, 0.3895, 0.4464, 0.2458, 0.4464, 0.2922, 0.5995, 0.2922, 0.4464, 0.2458, 0.5995, 0.2922, 0.5995, 0.2458, 0.04748, 0.07711, 0.03823, 0.04353, 0.0, 0.0487, 0.0, 0.0487, 0.0, 0.08353, 0.04748, 0.07711, 0.1259, 0.4009, 0.08334, 0.3895, 0.0764, 0.4396, 0.0764, 0.4396, 0.1205, 0.4396, 0.1259, 0.4009, 0.2652, 0.3562, 0.317, 0.3562, 0.317, 0.1979, 0.2652, 0.3562, 0.317, 0.1979, 0.2652, 0.1979, 0.0, 0.5941, 0.04791, 0.5941, 0.04791, 0.441, 0.0, 0.5941, 0.04791, 0.441, 0.0, 0.441, 0.04748, 0.2634, 0.03823, 0.2299, 0.0, 0.235, 0.0, 0.235, 0.0, 0.2699, 0.04748, 0.2634, 0.3766, 0.04801, 0.3883, 0.006734, 0.337, 0.0, 0.337, 0.0, 0.337, 0.04281, 0.3766, 0.04801, 0.6229, 0.0, 0.6229, 0.05179, 0.7797, 0.05179, 0.6229, 0.0, 0.7797, 0.05179, 0.7797, 0.0, 0.4087, 0.09894, 0.4087, 0.1469, 0.5618, 0.1469, 0.4087, 0.09894, 0.5618, 0.1469, 0.5618, 0.09894, 0.2463, 0.1642, 0.2371, 0.1306, 0.1989, 0.1358, 0.1989, 0.1358, 0.1989, 0.1706, 0.2463, 0.1642, 0.3048, 0.04801, 0.3165, 0.006734, 0.2652, 0.0, 0.2652, 0.0, 0.2652, 0.04281, 0.3048, 0.04801, 0.1584, 0.6519, 0.1584, 0.7024, 0.3152, 0.7024, 0.1584, 0.6519, 0.3152, 0.7024, 0.3152, 0.6519, 0.4698, 0.6162, 0.4698, 0.6627, 0.6214, 0.6627, 0.4698, 0.6162, 0.6214, 0.6627, 0.6214, 0.6162, 0.2463, 0.07711, 0.2371, 0.04353, 0.1989, 0.0487, 0.1989, 0.0487, 0.1989, 0.08353, 0.2463, 0.07711, 0.206, 0.3798, 0.2573, 0.3426, 0.206, 0.3357, 0.2573, 0.3426, 0.206, 0.3798, 0.2456, 0.3851, 0.1528, 0.5473, 0.1528, 0.5985, 0.3111, 0.5985, 0.1528, 0.5473, 0.3111, 0.5985, 0.3111, 0.5473, 0.4087, 0.1484, 0.4087, 0.1963, 0.5618, 0.1963, 0.4087, 0.1484, 0.5618, 0.1963, 0.5618, 0.1484, 0.1801, 0.03358, 0.1708, 0.0, 0.1326, 0.005169, 0.1326, 0.005169, 0.1326, 0.03999, 0.1801, 0.03358, 0.2456, 0.2775, 0.2573, 0.2349, 0.206, 0.228, 0.206, 0.228, 0.206, 0.2721, 0.2456, 0.2775, 0.0, 0.7559, 0.0, 0.8064, 0.1569, 0.8064, 0.0, 0.7559, 0.1569, 0.8064, 0.1569, 0.7559, 0.3167, 0.712, 0.3167, 0.7585, 0.4683, 0.7585, 0.3167, 0.712, 0.4683, 0.7585, 0.4683, 0.712, 0.1138, 0.1642, 0.1045, 0.1306, 0.06629, 0.1358, 0.06629, 0.1358, 0.06629, 0.1706, 0.1138, 0.1642, 0.04412, 0.4396, 0.006939, 0.3895, 0.0, 0.4396, 0.006939, 0.3895, 0.04412, 0.4396, 0.04947, 0.4009, 0.6229, 0.08697, 0.6229, 0.1388, 0.7797, 0.1388, 0.6229, 0.08697, 0.7797, 0.1388, 0.7797, 0.08697, 0.4087, 0.04947, 0.4087, 0.09738, 0.5618, 0.09738, 0.4087, 0.04947, 0.5618, 0.09738, 0.5618, 0.04947, 0.1801, 0.1206, 0.1708, 0.08706, 0.1326, 0.09223, 0.1326, 0.09223, 0.1326, 0.1271, 0.1801, 0.1206, 0.206, 0.3259, 0.2573, 0.2888, 0.206, 0.2818, 0.2573, 0.2888, 0.206, 0.3259, 0.2456, 0.3313, 0.0, 0.6519, 0.0, 0.7024, 0.1569, 0.7024, 0.0, 0.6519, 0.1569, 0.7024, 0.1569, 0.6519, 0.4464, 0.3416, 0.4464, 0.3881, 0.5995, 0.3881, 0.4464, 0.3416, 0.5995, 0.3881, 0.5995, 0.3416, 0.04748, 0.1206, 0.03823, 0.08706, 0.0, 0.09223, 0.0, 0.09223, 0.0, 0.1271, 0.04748, 0.1206, 0.1865, 0.3851, 0.1982, 0.3426, 0.1468, 0.3357, 0.1468, 0.3357, 0.1468, 0.3798, 0.1865, 0.3851, 0.1584, 0.5999, 0.1584, 0.6505, 0.3152, 0.6505, 0.1584, 0.5999, 0.3152, 0.6505, 0.3152, 0.5999, 0.4698, 0.712, 0.4698, 0.7585, 0.6214, 0.7585, 0.4698, 0.712, 0.6214, 0.7585, 0.6214, 0.712, 0.1801, 0.07711, 0.1708, 0.04353, 0.1326, 0.0487, 0.1326, 0.0487, 0.1326, 0.08353, 0.1801, 0.07711, 0.1468, 0.2182, 0.1982, 0.1811, 0.1468, 0.1741, 0.1982, 0.1811, 0.1468, 0.2182, 0.1865, 0.2236, 0.1528, 0.4421, 0.1528, 0.4933, 0.3111, 0.4933, 0.1528, 0.4421, 0.3111, 0.4933, 0.3111, 0.4421, 0.4464, 0.2937, 0.4464, 0.3402, 0.5995, 0.3402, 0.4464, 0.2937, 0.5995, 0.3402, 0.5995, 0.2937, 0.04748, 0.03358, 0.03823, 0.0, 0.0, 0.005169, 0.0, 0.005169, 0.0, 0.03999, 0.04748, 0.03358, 0.06949, 0.2114, 0.06949, 0.1741, 0.1205, 0.1741, 0.06949, 0.2114, 0.1205, 0.1741, 0.1205, 0.2114, 0.06949, 0.2672, 0.06949, 0.2299, 0.1223, 0.2299, 0.06949, 0.2672, 0.1223, 0.2299, 0.1223, 0.2672, 0.07003, 0.3229, 0.1334, 0.3229, 0.1334, 0.2856, 0.07003, 0.3229, 0.1334, 0.2856, 0.07003, 0.2856, 0.0, 0.3748, 0.06075, 0.3748, 0.06075, 0.3376, 0.0, 0.3748, 0.06075, 0.3376, 0.0, 0.3376, 0.3444, 0.2082, 0.403, 0.2058, 0.3969, 0.2144, 0.4303, 0.2601, 0.3969, 0.2144, 0.403, 0.2058, 0.3249, 0.2601, 0.3369, 0.1979, 0.3444, 0.2082, 0.403, 0.2058, 0.3444, 0.2082, 0.3369, 0.1979, 0.3969, 0.2144, 0.4303, 0.2601, 0.4199, 0.2601, 0.3444, 0.2082, 0.3344, 0.2601, 0.3249, 0.2601, 0.3444, 0.304, 0.3969, 0.3103, 0.403, 0.3016, 0.4303, 0.3559, 0.403, 0.3016, 0.3969, 0.3103, 0.3249, 0.3559, 0.3444, 0.304, 0.3369, 0.2937, 0.403, 0.3016, 0.3369, 0.2937, 0.3444, 0.304, 0.3969, 0.3103, 0.4199, 0.3559, 0.4303, 0.3559, 0.3444, 0.304, 0.3249, 0.3559, 0.3344, 0.3559, 0.0, 0.3229, 0.0, 0.2856, 0.05296, 0.2856, 0.0, 0.3229, 0.05296, 0.2856, 0.05296, 0.3229, 0.07003, 0.3748, 0.1367, 0.3748, 0.1367, 0.3376, 0.07003, 0.3748, 0.1367, 0.3376, 0.07003, 0.3376])
me_boss_extru.materials.append(mat_material_001)
me_boss_extru.use_remesh_preserve_volume = False
me_boss_extru.use_remesh_preserve_attributes = False
me_boss_extru.use_mirror_vertex_groups = False
me_boss_extru.update()

# ---- objects
ob_combine2 = bpy.data.objects.new('Combine2', me_combine2)
ob_boss_extru = bpy.data.objects.new('Boss-Extru', me_boss_extru)
ob_lamp = bpy.data.objects.new('Lamp', light_lamp)
ob_camera = bpy.data.objects.new('Camera', cam_camera)

# ---- transforms, parenting, visibility, modifiers, constraints
ob_combine2.location = (0.0, 0.0, 0.0)
ob_combine2.rotation_euler = (1.571, -0.0, 0.0)
ob_combine2.scale = (0.01, 0.01, 0.01)
ob_combine2.lineart.crease_threshold = 0.0
ob_boss_extru.location = (0.0, 0.0, 0.0)
ob_boss_extru.rotation_euler = (1.571, -0.0, 0.0)
ob_boss_extru.scale = (0.01, 0.01, 0.01)
ob_boss_extru.lineart.crease_threshold = 0.0
ob_lamp.location = (4.076, 1.005, 5.904)
ob_lamp.rotation_euler = (0.6503, 0.05522, 1.866)
ob_lamp.lock_rotations_4d = False
ob_lamp.empty_display_type = 'ARROWS'
ob_lamp.color = (0.0, 0.0, 0.0, 0.0)
ob_lamp.lineart.crease_threshold = 0.0
ob_camera.location = (7.481, -6.508, 5.344)
ob_camera.rotation_euler = (1.109, 0.0, 0.8149)
ob_camera.lock_rotations_4d = False
ob_camera.empty_display_type = 'ARROWS'
ob_camera.color = (0.0, 0.0, 0.0, 0.0)
ob_camera.display_type = 'WIRE'
ob_camera.lineart.crease_threshold = 0.0

# ---- collection membership
col_collection_1.objects.link(ob_combine2)
col_collection_1.objects.link(ob_boss_extru)
col_collection_1.objects.link(ob_lamp)
col_collection_1.objects.link(ob_camera)

# ---- scene / render settings (as saved in the file)
scene.camera = ob_camera
scene.frame_start = 1; scene.frame_end = 250; scene.frame_set(1)
scene.render.engine = 'BLENDER_EEVEE_NEXT'
scene.render.resolution_percentage = 50
scene.render.dither_intensity = 0.0
scene.cycles.use_denoising = False
scene.cycles.samples = 128
scene.cycles.sampling_pattern = 'TABULATED_SOBOL'
scene.cycles.use_adaptive_sampling = False
scene.cycles.use_light_tree = False
scene.cycles.blur_glossy = 0.0
scene.cycles.sample_clamp_indirect = 0.0
scene.view_settings.view_transform = 'Standard'
bpy.context.view_layer.update()
